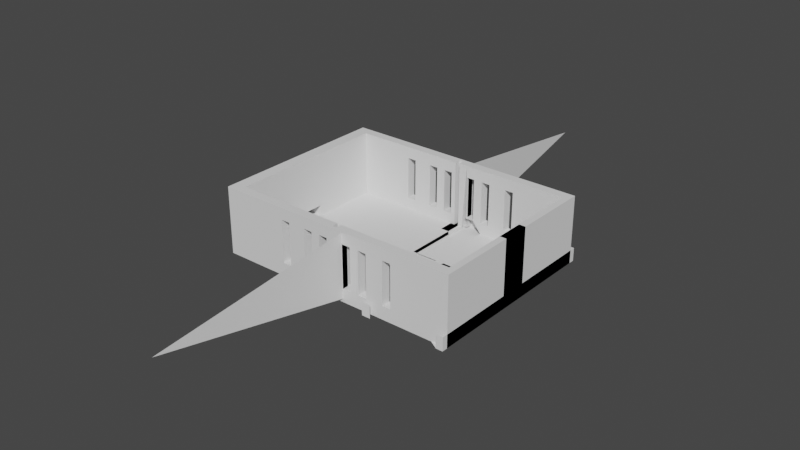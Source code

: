 # Source: base-rail-left.blend  (saved by Blender 2.80.75; exported with 4.5.12 LTS)
import bpy
from mathutils import Matrix  # noqa: F401  (used for matrix-valued properties, if any)

bpy.ops.wm.read_factory_settings(use_empty=True)
scene = bpy.context.scene
scene.name = 'Scene'

# ---- collections
col_collection = bpy.data.collections.new('Collection'); scene.collection.children.link(col_collection)

# ---- world
world_world = bpy.data.worlds.new('World'); scene.world = world_world
world_world.use_nodes = True; world_world.node_tree.nodes.clear()
_N = world_world.node_tree.nodes; _L = world_world.node_tree.links
n0 = _N.new('ShaderNodeOutputWorld'); n0.name = 'World Output'; n0.location = (300, 300)
n1 = _N.new('ShaderNodeBackground'); n1.name = 'Background'; n1.location = (10, 300)
n1.inputs[0].default_value = (0.05088, 0.05088, 0.05088, 1.0)
_L.new(n1.outputs[0], n0.inputs[0])
n0.is_active_output = True
world_world.color = (0.05088, 0.05088, 0.05088)
world_world.use_sun_shadow = False
world_world.sun_shadow_jitter_overblur = 0.0

# ---- meshes
me_base = bpy.data.meshes.new('Base')
me_base.from_pydata([(72.85, -39.28, 36.17), (72.85, -33.21, 36.17), (72.85, -33.21, 42.96), (72.85, -39.28, 42.96), (72.85, -8.351, 36.17), (72.85, 8.016, 36.17), (72.85, 8.016, 42.96), (72.85, -8.351, 42.96), (72.85, -48.05, 36.17), (72.85, -48.05, 42.96), (58.77, -53.52, 36.17), (69.0, -53.52, 36.17), (69.0, -53.52, 42.96), (58.77, -53.52, 42.96), (69.0, -39.28, 36.17), (69.0, -48.05, 36.17), (69.0, -48.05, 42.96), (69.0, -39.28, 42.96), (69.0, 8.016, 36.17), (69.0, 8.016, 42.96), (69.0, -8.351, 36.17), (69.0, -8.351, 42.96), (69.0, -33.21, 36.17), (69.0, -33.21, 42.96), (72.85, -53.52, 36.17), (72.85, -53.52, 42.96), (72.85, 50.27, 3.423), (72.85, 41.24, 3.423), (69.0, 41.24, 3.423), (69.0, 50.27, 3.423), (72.85, -33.21, 3.423), (72.85, -39.28, 3.423), (69.0, -39.28, 3.423), (69.0, -33.21, 3.423), (72.85, -8.351, 3.423), (69.0, -8.351, 3.423), (72.85, 33.8, 3.423), (69.0, 33.8, 3.423), (72.85, 56.48, 3.423), (69.0, 56.48, 3.423), (72.85, -48.05, 3.423), (69.0, -48.05, 3.423), (72.85, -53.52, 3.423), (69.0, -53.52, 3.423), (72.85, 8.016, 3.423), (69.0, 8.016, 3.423), (69.0, 56.48, 4.698), (72.85, 8.016, 4.698), (72.85, -8.351, 4.698), (72.85, -33.21, 4.698), (72.85, 56.48, 4.698), (72.85, 50.27, 4.698), (72.85, -39.28, 4.698), (72.85, -48.05, 4.698), (72.85, 41.24, 4.698), (72.85, 33.8, 4.698), (72.85, -53.52, 4.698), (69.0, -53.52, 4.698), (72.85, 56.48, 11.11), (72.85, 50.27, 11.11), (72.85, -53.52, 11.11), (69.0, -53.52, 11.11), (69.0, 56.48, 11.11), (72.85, -48.05, 11.11), (72.85, 41.24, 11.11), (72.85, 33.8, 11.11), (72.85, 8.016, 11.11), (58.77, -53.52, 4.698), (58.77, -53.52, 11.11), (72.85, -8.351, 11.11), (72.85, -33.21, 11.11), (72.85, -39.28, 11.11), (69.0, -8.351, 4.698), (69.0, -33.21, 4.698), (69.0, -33.21, 11.11), (69.0, -8.351, 11.11), (58.77, 50.27, 4.698), (69.0, 50.27, 4.698), (69.0, 50.27, 11.11), (58.77, 50.27, 11.11), (69.0, 41.24, 4.698), (69.0, -39.28, 4.698), (69.0, -39.28, 11.11), (69.0, 8.016, 4.698), (69.0, 8.016, 11.11), (69.0, 33.8, 4.698), (69.0, -48.05, 4.698), (69.0, -48.05, 11.11), (38.31, 50.27, 4.698), (43.43, 50.27, 4.698), (48.54, 50.27, 4.698), (48.54, 50.27, 11.11), (43.43, 50.27, 11.11), (58.77, -48.05, 4.698), (58.77, -48.05, 11.11), (48.54, -48.05, 4.698), (48.54, -48.05, 11.11), (43.43, -48.05, 4.698), (38.31, -48.05, 4.698), (38.31, -48.05, 11.11), (43.43, -48.05, 11.11), (33.19, -48.05, 4.698), (28.08, -48.05, 4.698), (28.08, -48.05, 11.11), (33.19, -48.05, 11.11), (22.96, -48.05, 4.698), (17.85, -48.05, 4.698), (17.85, -48.05, 11.11), (22.96, -48.05, 11.11), (7.619, -48.05, 11.11), (12.73, -48.05, 11.11), (2.503, -48.05, 4.698), (-2.612, -53.52, 4.698), (2.503, -53.52, 4.698), (7.619, -53.52, 4.698), (7.619, -53.52, 11.11), (12.73, -53.52, 4.698), (17.85, -53.52, 4.698), (17.85, -53.52, 11.11), (12.73, -53.52, 11.11), (22.96, -53.52, 4.698), (28.08, -53.52, 4.698), (28.08, -53.52, 11.11), (22.96, -53.52, 11.11), (33.19, -53.52, 4.698), (38.31, -53.52, 4.698), (38.31, -53.52, 11.11), (33.19, -53.52, 11.11), (43.43, -53.52, 4.698), (48.54, -53.52, 4.698), (48.54, -53.52, 11.11), (43.43, -53.52, 11.11), (28.08, 56.48, 4.698), (28.08, 56.48, 11.11), (33.19, 56.48, 11.11), (22.96, 56.48, 4.698), (22.96, 56.48, 11.11), (58.77, -48.05, 36.17), (58.77, -48.05, 42.96), (48.54, -48.05, 36.17), (48.54, -48.05, 42.96), (43.43, -48.05, 36.17), (38.31, -48.05, 36.17), (38.31, -48.05, 42.96), (43.43, -48.05, 42.96), (33.19, -48.05, 36.17), (28.08, -48.05, 36.17), (28.08, -48.05, 42.96), (33.19, -48.05, 42.96), (22.96, -48.05, 36.17), (17.85, -48.05, 36.17), (17.85, -48.05, 42.96), (22.96, -48.05, 42.96), (12.73, -48.05, 36.17), (7.619, -48.05, 36.17), (7.619, -48.05, 42.96), (12.73, -48.05, 42.96), (48.54, -53.52, 42.96), (38.31, -53.52, 42.96), (43.43, -53.52, 42.96), (28.08, -53.52, 42.96), (33.19, -53.52, 42.96), (17.85, -53.52, 42.96), (22.96, -53.52, 42.96), (7.619, -53.52, 42.96), (12.73, -53.52, 42.96), (58.77, -53.52, 3.423), (48.54, -53.52, 3.423), (38.31, -53.52, 3.423), (43.43, -53.52, 3.423), (28.08, -53.52, 3.423), (33.19, -53.52, 3.423), (17.85, -53.52, 3.423), (22.96, -53.52, 3.423), (7.619, -53.52, 3.423), (12.73, -53.52, 3.423), (2.503, -53.52, 3.423), (28.08, 56.48, 3.423), (22.96, 56.48, 3.423), (58.77, 8.016, 3.423), (58.77, 33.8, 3.423), (48.54, 8.016, 3.423), (48.54, 33.8, 3.423), (43.43, 33.8, 3.423), (43.43, 8.016, 3.423), (38.31, 8.016, 3.423), (38.31, 33.8, 3.423), (33.19, 33.8, 3.423), (33.19, 8.016, 3.423), (28.08, 8.016, 3.423), (28.08, 33.8, 3.423), (22.96, 8.016, 3.423), (58.77, -8.351, 3.423), (48.54, -8.351, 3.423), (43.43, -8.351, 3.423), (38.31, -8.351, 3.423), (33.19, -8.351, 3.423), (28.08, -8.351, 3.423), (22.96, -8.351, 3.423), (17.85, -8.351, 3.423), (12.73, -8.351, 3.423), (7.619, -8.351, 3.423), (2.503, -8.351, 3.423), (58.77, 41.24, 3.423), (58.77, 50.27, 3.423), (48.54, 41.24, 3.423), (48.54, 50.27, 3.423), (43.43, 50.27, 3.423), (43.43, 41.24, 3.423), (38.31, 41.24, 3.423), (38.31, 50.27, 3.423), (33.19, 50.27, 3.423), (33.19, 41.24, 3.423), (28.08, 41.24, 3.423), (58.77, -39.28, 3.423), (58.77, -33.21, 3.423), (48.54, -39.28, 3.423), (48.54, -33.21, 3.423), (43.43, -33.21, 3.423), (43.43, -39.28, 3.423), (38.31, -39.28, 3.423), (38.31, -33.21, 3.423), (33.19, -33.21, 3.423), (33.19, -39.28, 3.423), (28.08, -39.28, 3.423), (28.08, -33.21, 3.423), (22.96, -33.21, 3.423), (22.96, -39.28, 3.423), (17.85, -39.28, 3.423), (17.85, -33.21, 3.423), (12.73, -33.21, 3.423), (12.73, -39.28, 3.423), (7.619, -39.28, 3.423), (7.619, -33.21, 3.423), (2.503, -33.21, 3.423), (2.503, -39.28, 3.423), (58.77, -48.05, 3.423), (48.54, -48.05, 3.423), (43.43, -48.05, 3.423), (38.31, -48.05, 3.423), (33.19, -48.05, 3.423), (28.08, -48.05, 3.423), (22.96, -48.05, 3.423), (17.85, -48.05, 3.423), (12.73, -48.05, 3.423), (7.619, -48.05, 3.423), (2.503, -48.05, 3.423), (58.77, 33.8, 4.698), (58.77, 8.016, 4.698), (48.54, 33.8, 4.698), (48.54, 8.016, 4.698), (43.43, 33.8, 4.698), (38.31, 33.8, 4.698), (38.31, 8.016, 4.698), (43.43, 8.016, 4.698), (28.08, 8.016, 4.698), (33.19, 8.016, 4.698), (22.96, 8.016, 4.698), (58.77, -8.351, 4.698), (48.54, -8.351, 4.698), (38.31, -8.351, 4.698), (43.43, -8.351, 4.698), (28.08, -8.351, 4.698), (33.19, -8.351, 4.698), (17.85, -8.351, 4.698), (22.96, -8.351, 4.698), (7.619, -8.351, 4.698), (12.73, -8.351, 4.698), (2.503, -8.351, 4.698), (58.77, 41.24, 4.698), (48.54, 41.24, 4.698), (38.31, 41.24, 4.698), (43.43, 41.24, 4.698), (58.77, -33.21, 4.698), (58.77, -39.28, 4.698), (48.54, -33.21, 4.698), (48.54, -39.28, 4.698), (43.43, -33.21, 4.698), (38.31, -33.21, 4.698), (38.31, -39.28, 4.698), (43.43, -39.28, 4.698), (33.19, -33.21, 4.698), (28.08, -33.21, 4.698), (28.08, -39.28, 4.698), (33.19, -39.28, 4.698), (22.96, -33.21, 4.698), (17.85, -33.21, 4.698), (17.85, -39.28, 4.698), (22.96, -39.28, 4.698), (12.73, -33.21, 4.698), (7.619, -33.21, 4.698), (2.503, -33.21, 4.698), (-1.453, -164.3, 23.62), (2.503, -39.28, 4.698), (7.619, -53.52, 36.17), (12.73, -53.52, 36.17), (17.85, -53.52, 36.17), (22.96, -53.52, 36.17), (28.08, -53.52, 36.17), (33.19, -53.52, 36.17), (38.31, -53.52, 36.17), (43.43, -53.52, 36.17), (48.54, -53.52, 36.17), (7.619, -50.78, 42.96), (-0.05431, -53.52, 4.698), (-0.05431, -48.05, 4.698), (5.061, -48.05, 4.698), (5.061, -50.78, 4.698), (7.619, -51.7, 4.698), (-2.612, -51.7, 4.698), (2.503, -50.78, 4.698), (7.619, -50.78, 4.698), (5.061, -53.52, 4.698), (5.061, -53.52, 3.423), (5.061, -48.05, 3.423), (-2.612, -49.87, 4.698), (-2.612, -50.78, 4.698), (7.619, -49.87, 4.698), (-0.05431, -50.78, 4.698), (2.503, -49.87, 4.698), (5.061, -49.87, 4.698), (-0.05431, -49.87, 4.698), (-0.05431, -51.7, 4.698), (2.503, -51.7, 4.698), (5.061, -51.7, 4.698), (7.619, -48.05, 4.698), (2.503, -48.05, 4.698), (-2.612, -48.05, 4.698), (-2.612, -53.52, 4.698), (2.503, -53.52, 4.698), (7.619, -53.52, 4.698), (-0.05431, -53.52, 4.698), (-0.05431, -48.05, 4.698), (5.061, -48.05, 4.698), (7.619, -51.7, 4.698), (-2.612, -51.7, 4.698), (5.061, -53.52, 4.698), (-2.612, -49.87, 4.698), (7.619, -49.87, 4.698), (2.503, -49.87, 4.698), (5.061, -49.87, 4.698), (-0.05431, -49.87, 4.698), (-0.05431, -51.7, 4.698), (2.503, -51.7, 4.698), (5.061, -51.7, 4.698), (-2.612, -48.05, 4.698), (-0.05431, -48.05, 4.698), (5.061, -53.52, 4.698), (7.619, -53.52, 4.698), (-2.612, -53.52, 4.698), (-2.612, -51.7, 4.698), (-0.05431, -53.52, 4.698), (2.503, -53.52, 4.698), (2.503, -48.05, 4.698), (5.061, -48.05, 4.698), (7.619, -48.05, 4.698), (-2.612, -49.87, 4.698), (7.619, -49.87, 4.698), (7.619, -51.7, 4.698), (-0.05431, -48.05, 42.96), (5.061, -53.52, 42.96), (7.619, -53.52, 42.96), (2.503, -48.05, 42.96), (5.061, -48.05, 42.96), (7.619, -48.05, 42.96), (7.619, -49.87, 42.96), (2.503, -51.7, 42.96), (-0.05431, -49.87, 42.96), (5.061, -51.7, 42.96), (7.619, -51.7, 42.96), (2.503, -49.87, 42.96), (5.061, -49.87, 42.96), (-0.05431, -51.7, 42.96), (-2.612, -39.28, 4.698), (2.503, -48.05, 4.698), (2.503, -0.1677, 4.698), (2.503, -0.1677, 4.698), (2.503, -0.1677, 4.698), (72.85, 38.95, 36.17), (72.85, 32.87, 36.17), (72.85, 32.87, 42.96), (72.85, 38.95, 42.96), (72.85, 8.016, 36.17), (72.85, -8.351, 36.17), (72.85, -8.351, 42.96), (72.85, 8.016, 42.96), (72.85, 47.72, 36.17), (72.85, 47.72, 42.96), (58.77, 53.18, 36.17), (69.0, 53.18, 36.17), (69.0, 53.18, 42.96), (58.77, 53.18, 42.96), (69.0, 38.95, 36.17), (69.0, 47.72, 36.17), (69.0, 47.72, 42.96), (69.0, 38.95, 42.96), (69.0, -8.351, 36.17), (69.0, -8.351, 42.96), (69.0, 8.016, 36.17), (69.0, 8.016, 42.96), (69.0, 32.87, 36.17), (69.0, 32.87, 42.96), (72.85, 53.18, 36.17), (72.85, 53.18, 42.96), (72.85, -50.6, 3.423), (72.85, -41.58, 3.423), (69.0, -41.58, 3.423), (69.0, -50.6, 3.423), (72.85, 32.87, 3.423), (72.85, 38.95, 3.423), (69.0, 38.95, 3.423), (69.0, 32.87, 3.423), (72.85, 8.016, 3.423), (69.0, 8.016, 3.423), (72.85, -34.13, 3.423), (69.0, -34.13, 3.423), (72.85, -56.82, 3.423), (69.0, -56.82, 3.423), (72.85, 47.72, 3.423), (69.0, 47.72, 3.423), (72.85, 53.18, 3.423), (69.0, 53.18, 3.423), (72.85, -8.351, 3.423), (69.0, -8.351, 3.423), (69.0, -56.82, 4.698), (72.85, -8.351, 4.698), (72.85, 8.016, 4.698), (72.85, 32.87, 4.698), (72.85, -56.82, 4.698), (72.85, -50.6, 4.698), (72.85, 38.95, 4.698), (72.85, 47.72, 4.698), (72.85, -41.58, 4.698), (72.85, -34.13, 4.698), (72.85, 53.18, 4.698), (69.0, 53.18, 4.698), (72.85, -56.82, 11.11), (72.85, -50.6, 11.11), (72.85, 53.18, 11.11), (69.0, 53.18, 11.11), (69.0, -56.82, 11.11), (72.85, 47.72, 11.11), (72.85, -41.58, 11.11), (72.85, -34.13, 11.11), (72.85, -8.351, 11.11), (58.77, 53.18, 4.698), (58.77, 53.18, 11.11), (72.85, 8.016, 11.11), (72.85, 32.87, 11.11), (72.85, 38.95, 11.11), (69.0, 8.016, 4.698), (69.0, 32.87, 4.698), (69.0, 32.87, 11.11), (69.0, 8.016, 11.11), (58.77, -50.6, 4.698), (69.0, -50.6, 4.698), (69.0, -50.6, 11.11), (58.77, -50.6, 11.11), (69.0, -41.58, 4.698), (69.0, 38.95, 4.698), (69.0, 38.95, 11.11), (69.0, -8.351, 4.698), (69.0, -8.351, 11.11), (69.0, -34.13, 4.698), (69.0, 47.72, 4.698), (69.0, 47.72, 11.11), (38.31, -50.6, 4.698), (43.43, -50.6, 4.698), (48.54, -50.6, 4.698), (48.54, -50.6, 11.11), (43.43, -50.6, 11.11), (58.77, 47.72, 4.698), (58.77, 47.72, 11.11), (48.54, 47.72, 4.698), (48.54, 47.72, 11.11), (43.43, 47.72, 4.698), (38.31, 47.72, 4.698), (38.31, 47.72, 11.11), (43.43, 47.72, 11.11), (33.19, 47.72, 4.698), (28.08, 47.72, 4.698), (28.08, 47.72, 11.11), (33.19, 47.72, 11.11), (22.96, 47.72, 4.698), (17.85, 47.72, 4.698), (17.85, 47.72, 11.11), (22.96, 47.72, 11.11), (7.619, 47.72, 11.11), (12.73, 47.72, 11.11), (2.503, 47.72, 4.698), (-2.612, 53.18, 4.698), (2.503, 53.18, 4.698), (7.619, 53.18, 4.698), (7.619, 53.18, 11.11), (12.73, 53.18, 4.698), (17.85, 53.18, 4.698), (17.85, 53.18, 11.11), (12.73, 53.18, 11.11), (22.96, 53.18, 4.698), (28.08, 53.18, 4.698), (28.08, 53.18, 11.11), (22.96, 53.18, 11.11), (33.19, 53.18, 4.698), (38.31, 53.18, 4.698), (38.31, 53.18, 11.11), (33.19, 53.18, 11.11), (43.43, 53.18, 4.698), (48.54, 53.18, 4.698), (48.54, 53.18, 11.11), (43.43, 53.18, 11.11), (28.08, -56.82, 4.698), (28.08, -56.82, 11.11), (33.19, -56.82, 11.11), (22.96, -56.82, 4.698), (22.96, -56.82, 11.11), (58.77, 47.72, 36.17), (58.77, 47.72, 42.96), (48.54, 47.72, 36.17), (48.54, 47.72, 42.96), (43.43, 47.72, 36.17), (38.31, 47.72, 36.17), (38.31, 47.72, 42.96), (43.43, 47.72, 42.96), (33.19, 47.72, 36.17), (28.08, 47.72, 36.17), (28.08, 47.72, 42.96), (33.19, 47.72, 42.96), (22.96, 47.72, 36.17), (17.85, 47.72, 36.17), (17.85, 47.72, 42.96), (22.96, 47.72, 42.96), (12.73, 47.72, 36.17), (7.619, 47.72, 36.17), (7.619, 47.72, 42.96), (12.73, 47.72, 42.96), (48.54, 53.18, 42.96), (38.31, 53.18, 42.96), (43.43, 53.18, 42.96), (28.08, 53.18, 42.96), (33.19, 53.18, 42.96), (17.85, 53.18, 42.96), (22.96, 53.18, 42.96), (7.619, 53.18, 42.96), (12.73, 53.18, 42.96), (58.77, 53.18, 3.423), (48.54, 53.18, 3.423), (38.31, 53.18, 3.423), (43.43, 53.18, 3.423), (28.08, 53.18, 3.423), (33.19, 53.18, 3.423), (17.85, 53.18, 3.423), (22.96, 53.18, 3.423), (7.619, 53.18, 3.423), (12.73, 53.18, 3.423), (2.503, 53.18, 3.423), (28.08, -56.82, 3.423), (22.96, -56.82, 3.423), (58.77, -8.351, 3.423), (58.77, -34.13, 3.423), (48.54, -8.351, 3.423), (48.54, -34.13, 3.423), (43.43, -34.13, 3.423), (43.43, -8.351, 3.423), (38.31, -8.351, 3.423), (38.31, -34.13, 3.423), (33.19, -34.13, 3.423), (33.19, -8.351, 3.423), (28.08, -8.351, 3.423), (28.08, -34.13, 3.423), (22.96, -8.351, 3.423), (58.77, 8.016, 3.423), (48.54, 8.016, 3.423), (43.43, 8.016, 3.423), (38.31, 8.016, 3.423), (33.19, 8.016, 3.423), (28.08, 8.016, 3.423), (22.96, 8.016, 3.423), (17.85, 8.016, 3.423), (12.73, 8.016, 3.423), (7.619, 8.016, 3.423), (2.503, 8.016, 3.423), (58.77, -41.58, 3.423), (58.77, -50.6, 3.423), (48.54, -41.58, 3.423), (48.54, -50.6, 3.423), (43.43, -50.6, 3.423), (43.43, -41.58, 3.423), (38.31, -41.58, 3.423), (38.31, -50.6, 3.423), (33.19, -50.6, 3.423), (33.19, -41.58, 3.423), (28.08, -41.58, 3.423), (58.77, 38.95, 3.423), (58.77, 32.87, 3.423), (48.54, 38.95, 3.423), (48.54, 32.87, 3.423), (43.43, 32.87, 3.423), (43.43, 38.95, 3.423), (38.31, 38.95, 3.423), (38.31, 32.87, 3.423), (33.19, 32.87, 3.423), (33.19, 38.95, 3.423), (28.08, 38.95, 3.423), (28.08, 32.87, 3.423), (22.96, 32.87, 3.423), (22.96, 38.95, 3.423), (17.85, 38.95, 3.423), (17.85, 32.87, 3.423), (12.73, 32.87, 3.423), (12.73, 38.95, 3.423), (7.619, 38.95, 3.423), (7.619, 32.87, 3.423), (2.503, 32.87, 3.423), (2.503, 38.95, 3.423), (58.77, 47.72, 3.423), (48.54, 47.72, 3.423), (43.43, 47.72, 3.423), (38.31, 47.72, 3.423), (33.19, 47.72, 3.423), (28.08, 47.72, 3.423), (22.96, 47.72, 3.423), (17.85, 47.72, 3.423), (12.73, 47.72, 3.423), (7.619, 47.72, 3.423), (2.503, 47.72, 3.423), (58.77, -34.13, 4.698), (58.77, -8.351, 4.698), (48.54, -34.13, 4.698), (48.54, -8.351, 4.698), (43.43, -34.13, 4.698), (38.31, -34.13, 4.698), (38.31, -8.351, 4.698), (43.43, -8.351, 4.698), (28.08, -8.351, 4.698), (33.19, -8.351, 4.698), (22.96, -8.351, 4.698), (58.77, 8.016, 4.698), (48.54, 8.016, 4.698), (38.31, 8.016, 4.698), (43.43, 8.016, 4.698), (28.08, 8.016, 4.698), (33.19, 8.016, 4.698), (17.85, 8.016, 4.698), (22.96, 8.016, 4.698), (7.619, 8.016, 4.698), (12.73, 8.016, 4.698), (2.503, 8.016, 4.698), (58.77, -41.58, 4.698), (48.54, -41.58, 4.698), (38.31, -41.58, 4.698), (43.43, -41.58, 4.698), (58.77, 32.87, 4.698), (58.77, 38.95, 4.698), (48.54, 32.87, 4.698), (48.54, 38.95, 4.698), (43.43, 32.87, 4.698), (38.31, 32.87, 4.698), (38.31, 38.95, 4.698), (43.43, 38.95, 4.698), (33.19, 32.87, 4.698), (28.08, 32.87, 4.698), (28.08, 38.95, 4.698), (33.19, 38.95, 4.698), (22.96, 32.87, 4.698), (17.85, 32.87, 4.698), (17.85, 38.95, 4.698), (22.96, 38.95, 4.698), (12.73, 32.87, 4.698), (7.619, 32.87, 4.698), (2.503, 32.87, 4.698), (-1.453, 164.0, 23.62), (2.503, 38.95, 4.698), (7.619, 53.18, 36.17), (12.73, 53.18, 36.17), (17.85, 53.18, 36.17), (22.96, 53.18, 36.17), (28.08, 53.18, 36.17), (33.19, 53.18, 36.17), (38.31, 53.18, 36.17), (43.43, 53.18, 36.17), (48.54, 53.18, 36.17), (7.619, 50.45, 42.96), (-0.05431, 53.18, 4.698), (-0.05431, 47.72, 4.698), (5.061, 47.72, 4.698), (5.061, 50.45, 4.698), (7.619, 51.36, 4.698), (-2.612, 51.36, 4.698), (2.503, 50.45, 4.698), (7.619, 50.45, 4.698), (5.061, 53.18, 4.698), (5.061, 53.18, 3.423), (5.061, 47.72, 3.423), (-2.612, 49.54, 4.698), (-2.612, 50.45, 4.698), (7.619, 49.54, 4.698), (-0.05431, 50.45, 4.698), (2.503, 49.54, 4.698), (5.061, 49.54, 4.698), (-0.05431, 49.54, 4.698), (-0.05431, 51.36, 4.698), (2.503, 51.36, 4.698), (5.061, 51.36, 4.698), (7.619, 47.72, 4.698), (2.503, 47.72, 4.698), (-2.612, 47.72, 4.698), (-2.612, 53.18, 4.698), (2.503, 53.18, 4.698), (7.619, 53.18, 4.698), (-0.05431, 53.18, 4.698), (-0.05431, 47.72, 4.698), (5.061, 47.72, 4.698), (7.619, 51.36, 4.698), (-2.612, 51.36, 4.698), (5.061, 53.18, 4.698), (-2.612, 49.54, 4.698), (7.619, 49.54, 4.698), (2.503, 49.54, 4.698), (5.061, 49.54, 4.698), (-0.05431, 49.54, 4.698), (-0.05431, 51.36, 4.698), (2.503, 51.36, 4.698), (5.061, 51.36, 4.698), (-2.612, 47.72, 4.698), (-0.05431, 47.72, 4.698), (5.061, 53.18, 4.698), (7.619, 53.18, 4.698), (-2.612, 53.18, 4.698), (-2.612, 51.36, 4.698), (-0.05431, 53.18, 4.698), (2.503, 53.18, 4.698), (2.503, 47.72, 4.698), (5.061, 47.72, 4.698), (7.619, 47.72, 4.698), (-2.612, 49.54, 4.698), (7.619, 49.54, 4.698), (7.619, 51.36, 4.698), (-0.05431, 47.72, 42.96), (5.061, 53.18, 42.96), (7.619, 53.18, 42.96), (2.503, 47.72, 42.96), (5.061, 47.72, 42.96), (7.619, 47.72, 42.96), (7.619, 49.54, 42.96), (2.503, 51.36, 42.96), (-0.05431, 49.54, 42.96), (5.061, 51.36, 42.96), (7.619, 51.36, 42.96), (2.503, 49.54, 42.96), (5.061, 49.54, 42.96), (-0.05431, 51.36, 42.96), (-2.612, 38.95, 4.698), (2.503, 47.72, 4.698), (2.503, -0.1677, 4.698), (2.503, -0.1677, 4.698), (2.503, -0.1677, 4.698), (58.77, -53.52, 11.11)], [(133, 134), (375, 268), (111, 293), (319, 310), (311, 316), (317, 315), (308, 311), (315, 316), (112, 114), (311, 317), (320, 307), (322, 318), (318, 321), (310, 323), (307, 324), (315, 309), (333, 340), (331, 342), (338, 340), (346, 359), (359, 362), (367, 359), (367, 370), (370, 366), (366, 372), (372, 367), (375, 376), (511, 512), (753, 646), (489, 671), (697, 688), (689, 694), (695, 693), (686, 689), (693, 694), (490, 492), (689, 695), (698, 685), (700, 696), (696, 699), (688, 701), (685, 702), (693, 687), (711, 718), (709, 720), (716, 718), (724, 737), (737, 740), (745, 737), (745, 748), (748, 744), (744, 750), (750, 745), (753, 754), (202, 580)], [(0, 1, 2), (2, 3, 0), (4, 5, 6), (6, 7, 4), (8, 0, 3), (3, 9, 8), (1, 4, 7), (7, 2, 1), (10, 11, 12), (12, 13, 10), (14, 15, 16), (16, 17, 14), (18, 20, 21), (21, 19, 18), (22, 14, 17), (17, 23, 22), (24, 8, 9), (9, 25, 24), (26, 27, 28), (28, 29, 26), (30, 31, 32), (32, 33, 30), (34, 30, 33), (33, 35, 34), (27, 36, 37), (37, 28, 27), (38, 26, 29), (29, 39, 38), (31, 40, 41), (41, 32, 31), (40, 42, 43), (43, 41, 40), (44, 34, 35), (35, 45, 44), (36, 44, 45), (45, 37, 36), (47, 48, 34), (34, 44, 47), (48, 49, 30), (30, 34, 48), (50, 51, 26), (26, 38, 50), (52, 53, 40), (40, 31, 52), (49, 52, 31), (31, 30, 49), (51, 54, 27), (27, 26, 51), (55, 47, 44), (44, 36, 55), (53, 56, 42), (42, 40, 53), (54, 55, 36), (36, 27, 54), (46, 50, 38), (38, 39, 46), (56, 57, 43), (43, 42, 56), (2, 23, 17), (17, 3, 2), (7, 21, 23), (23, 2, 7), (3, 17, 16), (16, 9, 3), (9, 16, 12), (12, 25, 9), (6, 19, 21), (21, 7, 6), (20, 22, 23), (23, 21, 20), (11, 24, 25), (25, 12, 11), (51, 50, 58), (58, 59, 51), (57, 56, 60), (60, 61, 57), (50, 46, 62), (62, 58, 50), (56, 53, 63), (63, 60, 56), (55, 54, 64), (64, 65, 55), (54, 51, 59), (59, 64, 54), (47, 55, 65), (65, 66, 47), (67, 57, 61), (61, 68, 67), (49, 48, 69), (69, 70, 49), (53, 52, 71), (71, 63, 53), (48, 47, 66), (66, 69, 48), (52, 49, 70), (70, 71, 52), (72, 73, 74), (74, 75, 72), (76, 77, 78), (78, 79, 76), (73, 81, 82), (82, 74, 73), (83, 72, 75), (75, 84, 83), (85, 83, 84), (81, 86, 87), (87, 82, 81), (89, 90, 91), (91, 92, 89), (90, 76, 79), (79, 91, 90), (86, 93, 94), (94, 87, 86), (93, 95, 96), (96, 94, 93), (97, 98, 99), (99, 100, 97), (101, 102, 103), (103, 104, 101), (105, 106, 107), (107, 108, 105), (116, 117, 118), (118, 119, 116), (120, 121, 122), (122, 123, 120), (124, 125, 126), (126, 127, 124), (128, 129, 130), (130, 131, 128), (129, 67, 756), (756, 130, 129), (15, 137, 138), (138, 16, 15), (137, 139, 140), (140, 138, 137), (141, 142, 143), (143, 144, 141), (145, 146, 147), (147, 148, 145), (149, 150, 151), (151, 152, 149), (153, 154, 155), (155, 156, 153), (16, 138, 13), (13, 12, 16), (138, 140, 157), (157, 13, 138), (144, 143, 158), (158, 159, 144), (148, 147, 160), (160, 161, 148), (152, 151, 162), (162, 163, 152), (156, 155, 303, 164), (164, 165, 156), (57, 67, 166), (166, 43, 57), (67, 129, 167), (167, 166, 67), (128, 125, 168), (168, 169, 128), (124, 121, 170), (170, 171, 124), (120, 117, 172), (172, 173, 120), (116, 114, 174), (174, 175, 116), (135, 132, 177), (177, 178, 135), (37, 45, 179), (179, 180, 37), (180, 179, 181), (181, 182, 180), (183, 184, 185), (185, 186, 183), (187, 188, 189), (189, 190, 187), (45, 35, 192), (192, 179, 45), (179, 192, 193), (193, 181, 179), (184, 194, 195), (195, 185, 184), (188, 196, 197), (197, 189, 188), (191, 198, 199), (29, 28, 203), (203, 204, 29), (204, 203, 205), (205, 206, 204), (207, 208, 209), (209, 210, 207), (211, 212, 213), (33, 32, 214), (214, 215, 33), (215, 214, 216), (216, 217, 215), (218, 219, 220), (220, 221, 218), (222, 223, 224), (224, 225, 222), (226, 227, 228), (228, 229, 226), (230, 231, 232), (232, 233, 230), (35, 33, 215), (215, 192, 35), (192, 215, 217), (217, 193, 192), (194, 218, 221), (221, 195, 194), (196, 222, 225), (225, 197, 196), (198, 226, 229), (229, 199, 198), (200, 230, 233), (233, 201, 200), (28, 37, 180), (180, 203, 28), (203, 180, 182), (182, 205, 203), (208, 183, 186), (186, 209, 208), (212, 187, 190), (190, 213, 212), (39, 29, 204), (32, 41, 236), (236, 214, 32), (214, 236, 237), (237, 216, 214), (219, 238, 239), (239, 220, 219), (223, 240, 241), (241, 224, 223), (227, 242, 243), (243, 228, 227), (231, 244, 245), (245, 232, 231), (41, 43, 166), (166, 236, 41), (236, 166, 167), (167, 237, 236), (238, 169, 168), (168, 239, 238), (240, 171, 170), (170, 241, 240), (242, 173, 172), (172, 243, 242), (244, 175, 174), (174, 245, 244), (314, 313, 176, 246), (85, 247, 248), (248, 83, 85), (247, 249, 250), (250, 248, 247), (251, 252, 253), (253, 254, 251), (83, 248, 258), (258, 72, 83), (248, 250, 259), (259, 258, 248), (254, 253, 260), (260, 261, 254), (256, 255, 262), (262, 263, 256), (264, 265, 257), (77, 76, 269), (269, 80, 77), (76, 90, 270), (270, 269, 76), (89, 88, 271), (271, 272, 89), (73, 273, 274), (274, 81, 73), (273, 275, 276), (276, 274, 273), (277, 278, 279), (279, 280, 277), (281, 282, 283), (283, 284, 281), (285, 286, 287), (287, 288, 285), (72, 258, 273), (273, 73, 72), (258, 259, 275), (275, 273, 258), (261, 260, 278), (278, 277, 261), (263, 262, 282), (282, 281, 263), (265, 264, 286), (286, 285, 265), (267, 266, 290), (290, 289, 267), (295, 296, 162), (162, 165, 295), (297, 298, 160), (160, 163, 297), (299, 300, 158), (158, 161, 299), (301, 302, 157), (157, 159, 301), (302, 10, 13), (13, 157, 302), (80, 269, 247), (247, 85, 80), (269, 270, 249), (249, 247, 269), (272, 271, 252), (252, 251, 272), (81, 274, 93), (93, 86, 81), (274, 276, 95), (95, 93, 274), (280, 279, 98), (98, 97, 280), (284, 283, 102), (102, 101, 284), (288, 287, 106), (106, 105, 288), (130, 68, 10), (10, 302, 130), (131, 130, 302), (302, 301, 131), (123, 122, 298), (298, 297, 123), (119, 118, 296), (296, 295, 119), (61, 60, 24), (24, 11, 61), (60, 63, 8), (8, 24, 60), (68, 61, 11), (11, 10, 68), (70, 69, 4), (4, 1, 70), (63, 71, 0), (0, 8, 63), (69, 66, 5), (5, 4, 69), (71, 70, 1), (1, 0, 71), (104, 103, 146), (146, 145, 104), (100, 99, 142), (142, 141, 100), (94, 96, 139), (139, 137, 94), (87, 94, 137), (137, 15, 87), (75, 74, 22), (22, 20, 75), (74, 82, 14), (14, 22, 74), (84, 75, 20), (20, 18, 84), (82, 87, 15), (15, 14, 82), (266, 268, 291), (291, 290, 266), (290, 291, 293), (232, 245, 314, 246), (246, 235, 232), (201, 233, 234), (234, 202, 201), (233, 232, 235), (235, 234, 233), (107, 110, 153), (153, 150, 107), (294, 295, 165), (165, 164, 294), (264, 267, 289), (289, 286, 264), (243, 172, 175), (175, 244, 243), (228, 243, 244), (244, 231, 228), (199, 229, 230), (230, 200, 199), (229, 228, 231), (231, 230, 229), (117, 116, 175), (175, 172, 117), (151, 156, 165), (165, 162, 151), (150, 153, 156), (156, 151, 150), (114, 116, 119), (119, 115, 114), (110, 107, 106), (103, 108, 149), (149, 146, 103), (283, 288, 105), (105, 102, 283), (296, 297, 163), (163, 162, 296), (262, 265, 285), (285, 282, 262), (282, 285, 288), (288, 283, 282), (255, 257, 265), (265, 262, 255), (241, 170, 173), (173, 242, 241), (224, 241, 242), (242, 227, 224), (197, 225, 226), (226, 198, 197), (225, 224, 227), (227, 226, 225), (189, 197, 198), (198, 191, 189), (190, 189, 191), (121, 120, 173), (173, 170, 121), (147, 152, 163), (163, 160, 147), (146, 149, 152), (152, 147, 146), (132, 135, 136), (136, 133, 132), (117, 120, 123), (123, 118, 117), (102, 105, 108), (108, 103, 102), (122, 127, 299), (299, 298, 122), (279, 284, 101), (101, 98, 279), (298, 299, 161), (161, 160, 298), (260, 263, 281), (281, 278, 260), (278, 281, 284), (284, 279, 278), (253, 256, 263), (263, 260, 253), (256, 253, 252), (239, 168, 171), (171, 240, 239), (220, 239, 240), (240, 223, 220), (209, 186, 187), (187, 212, 209), (195, 221, 222), (222, 196, 195), (221, 220, 223), (223, 222, 221), (210, 209, 212), (212, 211, 210), (185, 195, 196), (196, 188, 185), (186, 185, 188), (188, 187, 186), (125, 124, 171), (171, 168, 125), (143, 148, 161), (161, 158, 143), (142, 145, 148), (148, 143, 142), (121, 124, 127), (127, 122, 121), (98, 101, 104), (104, 99, 98), (96, 100, 141), (141, 139, 96), (126, 131, 301), (301, 300, 126), (276, 280, 97), (97, 95, 276), (270, 272, 251), (251, 249, 270), (300, 301, 159), (159, 158, 300), (259, 261, 277), (277, 275, 259), (275, 277, 280), (280, 276, 275), (90, 89, 272), (272, 270, 90), (250, 254, 261), (261, 259, 250), (249, 251, 254), (254, 250, 249), (237, 167, 169), (169, 238, 237), (216, 237, 238), (238, 219, 216), (205, 182, 183), (183, 208, 205), (193, 217, 218), (218, 194, 193), (217, 216, 219), (219, 218, 217), (206, 205, 208), (208, 207, 206), (181, 193, 194), (194, 184, 181), (182, 181, 184), (184, 183, 182), (129, 128, 169), (169, 167, 129), (140, 144, 159), (159, 157, 140), (139, 141, 144), (144, 140, 139), (125, 128, 131), (131, 126, 125), (95, 97, 100), (100, 96, 95), (88, 89, 92), (104, 127, 126), (126, 99, 104), (145, 299, 127), (127, 104, 145), (145, 142, 300), (300, 299, 145), (300, 142, 99), (99, 126, 300), (149, 108, 123), (123, 297, 149), (297, 296, 150), (150, 149, 297), (296, 118, 107), (107, 150, 296), (123, 108, 107), (107, 118, 123), (119, 110, 109), (109, 115, 119), (294, 115, 109), (109, 154, 294), (295, 294, 154), (154, 153, 295), (153, 110, 119), (119, 295, 153), (313, 174, 114, 312), (245, 174, 313, 314), (323, 113, 312, 324, 320, 319), (309, 112, 304, 322), (321, 322, 323, 319), (111, 305, 321, 319), (306, 111, 319, 320), (312, 114, 308, 317, 320, 324), (343, 339, 340, 344, 336, 329), (341, 339, 343, 342), (326, 339, 341, 332), (332, 341, 342, 335, 337, 327), (357, 292, 364, 365), (347, 348, 361, 360), (292, 354, 363, 364), (348, 358, 369, 361), (331, 329, 352, 351), (329, 336, 347, 352), (334, 338, 357, 358), (333, 326, 353, 354), (337, 335, 350, 356), (326, 332, 346, 353), (330, 334, 358, 348), (325, 333, 354, 355), (332, 327, 345, 346), (327, 337, 356, 345), (336, 330, 348, 347), (338, 325, 355, 357), (335, 328, 349, 350), (363, 371, 365, 364), (363, 362, 370, 371), (360, 361, 369, 365, 371, 368), (358, 357, 365, 369), (354, 353, 362, 363), (374, 293, 373, 345), (309, 308, 316), (378, 379, 380), (380, 381, 378), (382, 383, 384), (384, 385, 382), (386, 378, 381), (381, 387, 386), (379, 382, 385), (385, 380, 379), (388, 389, 390), (390, 391, 388), (392, 393, 394), (394, 395, 392), (396, 398, 399), (399, 397, 396), (400, 392, 395), (395, 401, 400), (402, 386, 387), (387, 403, 402), (404, 405, 406), (406, 407, 404), (408, 409, 410), (410, 411, 408), (412, 408, 411), (411, 413, 412), (405, 414, 415), (415, 406, 405), (416, 404, 407), (407, 417, 416), (409, 418, 419), (419, 410, 409), (418, 420, 421), (421, 419, 418), (422, 412, 413), (413, 423, 422), (414, 422, 423), (423, 415, 414), (425, 426, 412), (412, 422, 425), (426, 427, 408), (408, 412, 426), (428, 429, 404), (404, 416, 428), (430, 431, 418), (418, 409, 430), (427, 430, 409), (409, 408, 427), (429, 432, 405), (405, 404, 429), (433, 425, 422), (422, 414, 433), (431, 434, 420), (420, 418, 431), (432, 433, 414), (414, 405, 432), (424, 428, 416), (416, 417, 424), (434, 435, 421), (421, 420, 434), (380, 401, 395), (395, 381, 380), (385, 399, 401), (401, 380, 385), (381, 395, 394), (394, 387, 381), (387, 394, 390), (390, 403, 387), (384, 397, 399), (399, 385, 384), (398, 400, 401), (401, 399, 398), (389, 402, 403), (403, 390, 389), (429, 428, 436), (436, 437, 429), (435, 434, 438), (438, 439, 435), (428, 424, 440), (440, 436, 428), (434, 431, 441), (441, 438, 434), (433, 432, 442), (442, 443, 433), (432, 429, 437), (437, 442, 432), (425, 433, 443), (443, 444, 425), (445, 435, 439), (439, 446, 445), (427, 426, 447), (447, 448, 427), (431, 430, 449), (449, 441, 431), (426, 425, 444), (444, 447, 426), (430, 427, 448), (448, 449, 430), (450, 451, 452), (452, 453, 450), (454, 455, 456), (456, 457, 454), (451, 459, 460), (460, 452, 451), (461, 450, 453), (453, 462, 461), (463, 461, 462), (459, 464, 465), (465, 460, 459), (467, 468, 469), (469, 470, 467), (468, 454, 457), (457, 469, 468), (464, 471, 472), (472, 465, 464), (471, 473, 474), (474, 472, 471), (475, 476, 477), (477, 478, 475), (479, 480, 481), (481, 482, 479), (483, 484, 485), (485, 486, 483), (494, 495, 496), (496, 497, 494), (498, 499, 500), (500, 501, 498), (502, 503, 504), (504, 505, 502), (506, 507, 508), (508, 509, 506), (507, 445, 446), (446, 508, 507), (393, 515, 516), (516, 394, 393), (515, 517, 518), (518, 516, 515), (519, 520, 521), (521, 522, 519), (523, 524, 525), (525, 526, 523), (527, 528, 529), (529, 530, 527), (531, 532, 533), (533, 534, 531), (394, 516, 391), (391, 390, 394), (516, 518, 535), (535, 391, 516), (522, 521, 536), (536, 537, 522), (526, 525, 538), (538, 539, 526), (530, 529, 540), (540, 541, 530), (534, 533, 681, 542), (542, 543, 534), (435, 445, 544), (544, 421, 435), (445, 507, 545), (545, 544, 445), (506, 503, 546), (546, 547, 506), (502, 499, 548), (548, 549, 502), (498, 495, 550), (550, 551, 498), (494, 492, 552), (552, 553, 494), (513, 510, 555), (555, 556, 513), (415, 423, 557), (557, 558, 415), (558, 557, 559), (559, 560, 558), (561, 562, 563), (563, 564, 561), (565, 566, 567), (567, 568, 565), (423, 413, 570), (570, 557, 423), (557, 570, 571), (571, 559, 557), (562, 572, 573), (573, 563, 562), (566, 574, 575), (575, 567, 566), (569, 576, 577), (407, 406, 581), (581, 582, 407), (582, 581, 583), (583, 584, 582), (585, 586, 587), (587, 588, 585), (589, 590, 591), (411, 410, 592), (592, 593, 411), (593, 592, 594), (594, 595, 593), (596, 597, 598), (598, 599, 596), (600, 601, 602), (602, 603, 600), (604, 605, 606), (606, 607, 604), (608, 609, 610), (610, 611, 608), (413, 411, 593), (593, 570, 413), (570, 593, 595), (595, 571, 570), (572, 596, 599), (599, 573, 572), (574, 600, 603), (603, 575, 574), (576, 604, 607), (607, 577, 576), (578, 608, 611), (611, 579, 578), (406, 415, 558), (558, 581, 406), (581, 558, 560), (560, 583, 581), (586, 561, 564), (564, 587, 586), (590, 565, 568), (568, 591, 590), (417, 407, 582), (410, 419, 614), (614, 592, 410), (592, 614, 615), (615, 594, 592), (597, 616, 617), (617, 598, 597), (601, 618, 619), (619, 602, 601), (605, 620, 621), (621, 606, 605), (609, 622, 623), (623, 610, 609), (419, 421, 544), (544, 614, 419), (614, 544, 545), (545, 615, 614), (616, 547, 546), (546, 617, 616), (618, 549, 548), (548, 619, 618), (620, 551, 550), (550, 621, 620), (622, 553, 552), (552, 623, 622), (692, 691, 554, 624), (463, 625, 626), (626, 461, 463), (625, 627, 628), (628, 626, 625), (629, 630, 631), (631, 632, 629), (461, 626, 636), (636, 450, 461), (626, 628, 637), (637, 636, 626), (632, 631, 638), (638, 639, 632), (634, 633, 640), (640, 641, 634), (642, 643, 635), (455, 454, 647), (647, 458, 455), (454, 468, 648), (648, 647, 454), (467, 466, 649), (649, 650, 467), (451, 651, 652), (652, 459, 451), (651, 653, 654), (654, 652, 651), (655, 656, 657), (657, 658, 655), (659, 660, 661), (661, 662, 659), (663, 664, 665), (665, 666, 663), (450, 636, 651), (651, 451, 450), (636, 637, 653), (653, 651, 636), (639, 638, 656), (656, 655, 639), (641, 640, 660), (660, 659, 641), (643, 642, 664), (664, 663, 643), (645, 644, 668), (668, 667, 645), (673, 674, 540), (540, 543, 673), (675, 676, 538), (538, 541, 675), (677, 678, 536), (536, 539, 677), (679, 680, 535), (535, 537, 679), (680, 388, 391), (391, 535, 680), (458, 647, 625), (625, 463, 458), (647, 648, 627), (627, 625, 647), (650, 649, 630), (630, 629, 650), (459, 652, 471), (471, 464, 459), (652, 654, 473), (473, 471, 652), (658, 657, 476), (476, 475, 658), (662, 661, 480), (480, 479, 662), (666, 665, 484), (484, 483, 666), (508, 446, 388), (388, 680, 508), (509, 508, 680), (680, 679, 509), (501, 500, 676), (676, 675, 501), (497, 496, 674), (674, 673, 497), (439, 438, 402), (402, 389, 439), (438, 441, 386), (386, 402, 438), (446, 439, 389), (389, 388, 446), (448, 447, 382), (382, 379, 448), (441, 449, 378), (378, 386, 441), (447, 444, 383), (383, 382, 447), (449, 448, 379), (379, 378, 449), (482, 481, 524), (524, 523, 482), (478, 477, 520), (520, 519, 478), (472, 474, 517), (517, 515, 472), (465, 472, 515), (515, 393, 465), (453, 452, 400), (400, 398, 453), (452, 460, 392), (392, 400, 452), (462, 453, 398), (398, 396, 462), (460, 465, 393), (393, 392, 460), (644, 646, 669), (669, 668, 644), (668, 669, 671), (610, 623, 692, 624), (624, 613, 610), (579, 611, 612), (612, 580, 579), (611, 610, 613), (613, 612, 611), (485, 488, 531), (531, 528, 485), (672, 673, 543), (543, 542, 672), (642, 645, 667), (667, 664, 642), (621, 550, 553), (553, 622, 621), (606, 621, 622), (622, 609, 606), (577, 607, 608), (608, 578, 577), (607, 606, 609), (609, 608, 607), (495, 494, 553), (553, 550, 495), (529, 534, 543), (543, 540, 529), (528, 531, 534), (534, 529, 528), (492, 494, 497), (497, 493, 492), (488, 485, 484), (481, 486, 527), (527, 524, 481), (661, 666, 483), (483, 480, 661), (674, 675, 541), (541, 540, 674), (640, 643, 663), (663, 660, 640), (660, 663, 666), (666, 661, 660), (633, 635, 643), (643, 640, 633), (619, 548, 551), (551, 620, 619), (602, 619, 620), (620, 605, 602), (575, 603, 604), (604, 576, 575), (603, 602, 605), (605, 604, 603), (567, 575, 576), (576, 569, 567), (568, 567, 569), (499, 498, 551), (551, 548, 499), (525, 530, 541), (541, 538, 525), (524, 527, 530), (530, 525, 524), (510, 513, 514), (514, 511, 510), (495, 498, 501), (501, 496, 495), (480, 483, 486), (486, 481, 480), (500, 505, 677), (677, 676, 500), (657, 662, 479), (479, 476, 657), (676, 677, 539), (539, 538, 676), (638, 641, 659), (659, 656, 638), (656, 659, 662), (662, 657, 656), (631, 634, 641), (641, 638, 631), (634, 631, 630), (617, 546, 549), (549, 618, 617), (598, 617, 618), (618, 601, 598), (587, 564, 565), (565, 590, 587), (573, 599, 600), (600, 574, 573), (599, 598, 601), (601, 600, 599), (588, 587, 590), (590, 589, 588), (563, 573, 574), (574, 566, 563), (564, 563, 566), (566, 565, 564), (503, 502, 549), (549, 546, 503), (521, 526, 539), (539, 536, 521), (520, 523, 526), (526, 521, 520), (499, 502, 505), (505, 500, 499), (476, 479, 482), (482, 477, 476), (474, 478, 519), (519, 517, 474), (504, 509, 679), (679, 678, 504), (654, 658, 475), (475, 473, 654), (648, 650, 629), (629, 627, 648), (678, 679, 537), (537, 536, 678), (637, 639, 655), (655, 653, 637), (653, 655, 658), (658, 654, 653), (468, 467, 650), (650, 648, 468), (628, 632, 639), (639, 637, 628), (627, 629, 632), (632, 628, 627), (615, 545, 547), (547, 616, 615), (594, 615, 616), (616, 597, 594), (583, 560, 561), (561, 586, 583), (571, 595, 596), (596, 572, 571), (595, 594, 597), (597, 596, 595), (584, 583, 586), (586, 585, 584), (559, 571, 572), (572, 562, 559), (560, 559, 562), (562, 561, 560), (507, 506, 547), (547, 545, 507), (518, 522, 537), (537, 535, 518), (517, 519, 522), (522, 518, 517), (503, 506, 509), (509, 504, 503), (473, 475, 478), (478, 474, 473), (466, 467, 470), (482, 505, 504), (504, 477, 482), (523, 677, 505), (505, 482, 523), (523, 520, 678), (678, 677, 523), (678, 520, 477), (477, 504, 678), (527, 486, 501), (501, 675, 527), (675, 674, 528), (528, 527, 675), (674, 496, 485), (485, 528, 674), (501, 486, 485), (485, 496, 501), (497, 488, 487), (487, 493, 497), (672, 493, 487), (487, 532, 672), (673, 672, 532), (532, 531, 673), (531, 488, 497), (497, 673, 531), (691, 552, 492, 690), (623, 552, 691, 692), (701, 491, 690, 702, 698, 697), (687, 490, 682, 700), (699, 700, 701, 697), (489, 683, 699, 697), (684, 489, 697, 698), (690, 492, 686, 695, 698, 702), (721, 717, 718, 722, 714, 707), (719, 717, 721, 720), (704, 717, 719, 710), (710, 719, 720, 713, 715, 705), (735, 670, 742, 743), (725, 726, 739, 738), (670, 732, 741, 742), (726, 736, 747, 739), (709, 707, 730, 729), (707, 714, 725, 730), (712, 716, 735, 736), (711, 704, 731, 732), (715, 713, 728, 734), (704, 710, 724, 731), (708, 712, 736, 726), (703, 711, 732, 733), (710, 705, 723, 724), (705, 715, 734, 723), (714, 708, 726, 725), (716, 703, 733, 735), (713, 706, 727, 728), (741, 749, 743, 742), (741, 740, 748, 749), (738, 739, 747, 743, 749, 746), (736, 735, 743, 747), (732, 731, 740, 741), (752, 671, 751, 723), (687, 686, 694)])
me_base.use_remesh_preserve_volume = False
me_base.use_remesh_preserve_attributes = False
me_base.use_mirror_vertex_groups = False
me_base.update()
me_base_001 = bpy.data.meshes.new('Base.001')
me_base_001.from_pydata([(-72.96, -8.351, 36.17), (-72.96, -33.21, 36.17), (-72.96, -33.21, 42.96), (-72.96, -8.351, 42.96), (-7.727, -39.28, 4.698), (-12.84, -39.28, 4.698), (-12.84, -48.05, 4.698), (-7.727, -48.05, 4.698), (-54.75, -39.28, 4.698), (-65.77, -39.28, 4.698), (-65.77, -48.05, 4.698), (-54.75, -48.05, 4.698), (-72.96, -48.05, 36.17), (-72.96, -53.52, 36.17), (-72.96, -53.52, 42.96), (-72.96, -48.05, 42.96), (-65.77, -39.28, 36.17), (-65.77, -33.21, 36.17), (-65.77, -33.21, 42.96), (-65.77, -39.28, 42.96), (-65.77, -8.351, 36.17), (-65.77, -8.351, 42.96), (-54.75, -8.351, 4.698), (-65.77, -8.351, 4.698), (-65.77, -33.21, 4.698), (-54.75, -33.21, 4.698), (-7.727, -8.351, 4.698), (-12.84, -8.351, 4.698), (-12.84, -33.21, 4.698), (-7.727, -33.21, 4.698), (-44.23, -39.28, 4.698), (-44.23, -48.05, 4.698), (-65.77, -53.52, 36.17), (-54.75, -53.52, 36.17), (-54.75, -53.52, 42.96), (-65.77, -53.52, 42.96), (-18.02, -39.28, 4.698), (-23.19, -39.28, 4.698), (-23.19, -48.05, 4.698), (-18.02, -48.05, 4.698), (-18.02, -8.351, 4.698), (-23.19, -8.351, 4.698), (-23.19, -33.21, 4.698), (-18.02, -33.21, 4.698), (-44.23, -33.21, 4.698), (-18.02, -48.05, 36.17), (-23.19, -48.05, 36.17), (-23.19, -48.05, 42.96), (-18.02, -48.05, 42.96), (-18.02, -53.52, 36.17), (-12.84, -53.52, 36.17), (-12.84, -53.52, 42.96), (-18.02, -53.52, 42.96), (-28.45, -8.351, 4.698), (-28.45, -33.21, 4.698), (-69.81, -53.52, 36.17), (-69.81, -53.52, 42.96), (-65.77, -48.05, 3.423), (-65.77, -53.52, 3.423), (-69.81, -53.52, 3.423), (-69.81, -48.05, 3.423), (-54.75, -48.05, 3.423), (-54.75, -53.52, 3.423), (-7.727, -48.05, 3.423), (-7.727, -53.52, 3.423), (-12.84, -53.52, 3.423), (-12.84, -48.05, 3.423), (-7.727, -39.28, 3.423), (-12.84, -39.28, 3.423), (-54.75, -39.28, 3.423), (-65.77, -39.28, 3.423), (-69.81, -39.28, 3.423), (-72.96, -48.05, 3.423), (-72.96, -39.28, 3.423), (-69.81, -33.21, 3.423), (-72.96, -33.21, 3.423), (-72.96, -53.52, 3.423), (-65.77, -8.351, 3.423), (-65.77, -33.21, 3.423), (-69.81, -8.351, 3.423), (-54.75, -8.351, 3.423), (-54.75, -33.21, 3.423), (-7.727, -8.351, 3.423), (-7.727, -33.21, 3.423), (-12.84, -33.21, 3.423), (-12.84, -8.351, 3.423), (-44.23, -39.28, 3.423), (-44.23, -48.05, 3.423), (-44.23, -53.52, 3.423), (-18.02, -48.05, 3.423), (-18.02, -53.52, 3.423), (-23.19, -53.52, 3.423), (-23.19, -48.05, 3.423), (-18.02, -39.28, 3.423), (-23.19, -39.28, 3.423), (-18.02, -8.351, 3.423), (-18.02, -33.21, 3.423), (-23.19, -33.21, 3.423), (-23.19, -8.351, 3.423), (-44.23, -33.21, 3.423), (-72.96, -8.351, 3.423), (-28.45, -8.351, 3.423), (-28.45, -33.21, 3.423), (-7.727, -53.52, 4.698), (-12.84, -53.52, 4.698), (-72.96, -53.52, 4.698), (-72.96, -48.05, 4.698), (-72.96, -33.21, 4.698), (-72.96, -8.351, 4.698), (-69.81, -53.52, 4.698), (-72.96, -39.28, 4.698), (-18.02, -53.52, 4.698), (-23.19, -53.52, 4.698), (-65.77, -53.52, 4.698), (-44.23, -53.52, 4.698), (-54.75, -53.52, 4.698), (-65.77, -48.05, 42.96), (-69.81, -48.05, 42.96), (-54.75, -48.05, 42.96), (-7.727, -48.05, 42.96), (-12.84, -48.05, 42.96), (-7.727, -53.52, 42.96), (-69.81, -39.28, 42.96), (-72.96, -39.28, 42.96), (-69.81, -33.21, 42.96), (-69.81, -8.351, 42.96), (-44.23, -48.05, 42.96), (-44.23, -53.52, 42.96), (-23.19, -53.52, 42.96), (-7.727, -48.05, 36.17), (-12.84, -48.05, 36.17), (-54.75, -48.05, 36.17), (-65.77, -48.05, 36.17), (-72.96, -39.28, 36.17), (-28.45, -53.52, 36.17), (-23.19, -53.52, 36.17), (-28.45, -53.52, 42.96), (-44.23, -48.05, 36.17), (-28.45, -53.52, 4.698), (-23.19, -53.52, 11.11), (-28.45, -53.52, 11.11), (-72.96, -48.05, 11.11), (-72.96, -39.28, 11.11), (-72.96, -33.21, 11.11), (-69.81, -53.52, 11.11), (-72.96, -53.52, 11.11), (-72.96, -8.351, 11.11), (-65.77, -8.351, 11.11), (-65.77, -53.52, 11.11), (-12.84, -53.52, 11.11), (-18.02, -53.52, 11.11), (-54.75, -53.52, 11.11), (-54.75, -48.05, 11.11), (-44.23, -48.05, 11.11), (-65.77, -39.28, 11.11), (-65.77, -48.05, 11.11), (-12.84, -48.05, 11.11), (-7.727, -48.05, 11.11), (-23.19, -48.05, 11.11), (-18.02, -48.05, 11.11), (-65.77, -33.21, 11.11), (-2.612, -48.05, 4.698), (-2.612, -48.05, 11.11), (-2.612, -53.52, 4.698), (-2.612, -53.52, 11.11), (-7.727, -53.52, 11.11), (2.503, -53.52, 4.698), (-2.612, -48.05, 36.17), (-2.612, -48.05, 42.96), (-2.612, -53.52, 42.96), (-2.612, -53.52, 3.423), (2.503, -53.52, 3.423), (2.503, -8.351, 3.423), (-2.612, -8.351, 3.423), (2.503, -33.21, 3.423), (2.503, -39.28, 3.423), (-2.612, -39.28, 3.423), (-2.612, -33.21, 3.423), (2.503, -48.05, 3.423), (-2.612, -48.05, 3.423), (-2.612, -8.351, 4.698), (2.503, -8.351, 4.698), (2.503, -33.21, 4.698), (-2.612, -33.21, 4.698), (-2.612, -39.28, 4.698), (2.503, -39.28, 4.698), (-7.727, -53.52, 36.17), (-2.612, -53.52, 36.17), (-28.45, -48.05, 4.698), (-33.71, -48.05, 4.698), (-33.71, -48.05, 11.11), (-28.45, -48.05, 11.11), (-38.97, -48.05, 4.698), (-38.97, -48.05, 11.11), (-44.23, -53.52, 11.11), (-38.97, -53.52, 4.698), (-33.71, -53.52, 4.698), (-33.71, -53.52, 11.11), (-38.97, -53.52, 11.11), (-28.45, -48.05, 36.17), (-33.71, -48.05, 36.17), (-33.71, -48.05, 42.96), (-28.45, -48.05, 42.96), (-38.97, -48.05, 36.17), (-38.97, -48.05, 42.96), (-44.23, -53.52, 36.17), (-38.97, -53.52, 36.17), (-33.71, -53.52, 36.17), (-33.71, -53.52, 42.96), (-38.97, -53.52, 42.96), (-33.71, -53.52, 3.423), (-28.45, -53.52, 3.423), (-38.97, -53.52, 3.423), (-44.23, -8.351, 3.423), (-33.71, -8.351, 3.423), (-38.97, -8.351, 3.423), (-33.71, -33.21, 3.423), (-38.97, -33.21, 3.423), (-28.45, -39.28, 3.423), (-33.71, -39.28, 3.423), (-38.97, -39.28, 3.423), (-28.45, -48.05, 3.423), (-33.71, -48.05, 3.423), (-38.97, -48.05, 3.423), (-44.23, -8.351, 4.698), (-38.97, -8.351, 4.698), (-33.71, -8.351, 4.698), (-38.97, -33.21, 4.698), (-33.71, -33.21, 4.698), (-33.71, -39.28, 4.698), (-28.45, -39.28, 4.698), (-38.97, -39.28, 4.698), (-0.05431, -53.52, 4.698), (-0.05431, -53.52, 3.423), (-0.05431, -48.05, 3.423), (5.061, -53.52, 4.698), (-0.05431, -51.7, 4.698), (2.503, -51.7, 4.698), (-2.612, -53.52, 4.698), (-0.05431, -53.52, 4.698), (-2.612, -51.7, 4.698), (-0.05431, -51.7, 4.698), (-2.612, -48.05, 4.698), (-0.05431, -48.05, 4.698), (5.061, -53.52, 4.698), (-2.612, -53.52, 4.698), (-2.612, -51.7, 4.698), (-0.05431, -53.52, 4.698), (2.503, -53.52, 4.698), (-2.612, -49.87, 4.698), (-2.612, -48.05, 42.96), (-0.05431, -51.7, 42.96), (5.061, -53.52, 42.96), (-2.612, -53.52, 42.96), (-2.612, -51.7, 42.96), (2.503, -51.7, 42.96), (2.503, -53.52, 42.96), (-2.612, -49.87, 42.96), (2.503, -51.7, 42.96), (2.503, -53.52, 42.96), (5.061, -51.7, 42.96), (2.503, -49.87, 42.96), (5.061, -49.87, 42.96), (-0.05431, -53.52, 42.96), (2.503, -51.7, 4.698), (2.503, -53.52, 4.698), (5.061, -53.52, 4.698), (5.061, -51.7, 4.698), (2.503, -49.87, 4.698), (5.061, -49.87, 4.698), (2.503, -53.52, 4.698), (5.061, -53.52, 4.698), (2.503, -49.87, 4.698), (5.061, -49.87, 4.698), (-2.612, -39.28, 4.698), (-2.612, -48.05, 4.698), (2.503, -48.05, 4.698), (-2.612, -53.52, 42.96), (-2.612, -51.7, 42.96), (-0.05431, -53.52, 42.96), (-0.05431, -51.7, 42.96), (-2.612, -48.05, 42.96), (-0.05431, -48.05, 42.96), (-2.612, -51.7, 42.96), (2.503, -8.351, 4.698), (-72.96, -0.1677, 42.96), (2.503, -0.1677, 4.698), (-65.77, -0.1677, 42.96), (-65.77, -0.1677, 4.698), (-65.77, -0.1677, 11.11), (-72.96, -0.1677, 4.698), (-72.96, -0.1677, 11.11), (-72.96, 8.016, 36.17), (-72.96, 32.87, 36.17), (-72.96, 32.87, 42.96), (-72.96, 8.016, 42.96), (-7.727, 38.95, 4.698), (-12.84, 38.95, 4.698), (-12.84, 47.72, 4.698), (-7.727, 47.72, 4.698), (-54.75, 38.95, 4.698), (-65.77, 38.95, 4.698), (-65.77, 47.72, 4.698), (-54.75, 47.72, 4.698), (-72.96, 47.72, 36.17), (-72.96, 53.18, 36.17), (-72.96, 53.18, 42.96), (-72.96, 47.72, 42.96), (-65.77, 38.95, 36.17), (-65.77, 32.87, 36.17), (-65.77, 32.87, 42.96), (-65.77, 38.95, 42.96), (-65.77, 8.016, 36.17), (-65.77, 8.016, 42.96), (-54.75, 8.016, 4.698), (-65.77, 8.016, 4.698), (-65.77, 32.87, 4.698), (-54.75, 32.87, 4.698), (-7.727, 8.016, 4.698), (-12.84, 8.016, 4.698), (-12.84, 32.87, 4.698), (-7.727, 32.87, 4.698), (-44.23, 38.95, 4.698), (-44.23, 47.72, 4.698), (-65.77, 53.18, 36.17), (-54.75, 53.18, 36.17), (-54.75, 53.18, 42.96), (-65.77, 53.18, 42.96), (-18.02, 38.95, 4.698), (-23.19, 38.95, 4.698), (-23.19, 47.72, 4.698), (-18.02, 47.72, 4.698), (-18.02, 8.016, 4.698), (-23.19, 8.016, 4.698), (-23.19, 32.87, 4.698), (-18.02, 32.87, 4.698), (-44.23, 32.87, 4.698), (-18.02, 47.72, 36.17), (-23.19, 47.72, 36.17), (-23.19, 47.72, 42.96), (-18.02, 47.72, 42.96), (-18.02, 53.18, 36.17), (-12.84, 53.18, 36.17), (-12.84, 53.18, 42.96), (-18.02, 53.18, 42.96), (-28.45, 8.016, 4.698), (-28.45, 32.87, 4.698), (-69.81, 53.18, 36.17), (-69.81, 53.18, 42.96), (-65.77, 47.72, 3.423), (-65.77, 53.18, 3.423), (-69.81, 53.18, 3.423), (-69.81, 47.72, 3.423), (-54.75, 47.72, 3.423), (-54.75, 53.18, 3.423), (-7.727, 47.72, 3.423), (-7.727, 53.18, 3.423), (-12.84, 53.18, 3.423), (-12.84, 47.72, 3.423), (-7.727, 38.95, 3.423), (-12.84, 38.95, 3.423), (-54.75, 38.95, 3.423), (-65.77, 38.95, 3.423), (-69.81, 38.95, 3.423), (-72.96, 47.72, 3.423), (-72.96, 38.95, 3.423), (-69.81, 32.87, 3.423), (-72.96, 32.87, 3.423), (-72.96, 53.18, 3.423), (-65.77, 8.016, 3.423), (-65.77, 32.87, 3.423), (-69.81, 8.016, 3.423), (-54.75, 8.016, 3.423), (-54.75, 32.87, 3.423), (-7.727, 8.016, 3.423), (-7.727, 32.87, 3.423), (-12.84, 32.87, 3.423), (-12.84, 8.016, 3.423), (-44.23, 38.95, 3.423), (-44.23, 47.72, 3.423), (-44.23, 53.18, 3.423), (-18.02, 47.72, 3.423), (-18.02, 53.18, 3.423), (-23.19, 53.18, 3.423), (-23.19, 47.72, 3.423), (-18.02, 38.95, 3.423), (-23.19, 38.95, 3.423), (-18.02, 8.016, 3.423), (-18.02, 32.87, 3.423), (-23.19, 32.87, 3.423), (-23.19, 8.016, 3.423), (-44.23, 32.87, 3.423), (-72.96, 8.016, 3.423), (-28.45, 8.016, 3.423), (-28.45, 32.87, 3.423), (-7.727, 53.18, 4.698), (-12.84, 53.18, 4.698), (-72.96, 53.18, 4.698), (-72.96, 47.72, 4.698), (-72.96, 32.87, 4.698), (-72.96, 8.016, 4.698), (-69.81, 53.18, 4.698), (-72.96, 38.95, 4.698), (-18.02, 53.18, 4.698), (-23.19, 53.18, 4.698), (-65.77, 53.18, 4.698), (-44.23, 53.18, 4.698), (-54.75, 53.18, 4.698), (-65.77, 47.72, 42.96), (-69.81, 47.72, 42.96), (-54.75, 47.72, 42.96), (-7.727, 47.72, 42.96), (-12.84, 47.72, 42.96), (-7.727, 53.18, 42.96), (-69.81, 38.95, 42.96), (-72.96, 38.95, 42.96), (-69.81, 32.87, 42.96), (-69.81, 8.016, 42.96), (-44.23, 47.72, 42.96), (-44.23, 53.18, 42.96), (-23.19, 53.18, 42.96), (-7.727, 47.72, 36.17), (-12.84, 47.72, 36.17), (-54.75, 47.72, 36.17), (-65.77, 47.72, 36.17), (-72.96, 38.95, 36.17), (-28.45, 53.18, 36.17), (-23.19, 53.18, 36.17), (-28.45, 53.18, 42.96), (-44.23, 47.72, 36.17), (-28.45, 53.18, 4.698), (-23.19, 53.18, 11.11), (-28.45, 53.18, 11.11), (-72.96, 47.72, 11.11), (-72.96, 38.95, 11.11), (-72.96, 32.87, 11.11), (-69.81, 53.18, 11.11), (-72.96, 53.18, 11.11), (-72.96, 8.016, 11.11), (-65.77, 8.016, 11.11), (-65.77, 53.18, 11.11), (-12.84, 53.18, 11.11), (-18.02, 53.18, 11.11), (-54.75, 53.18, 11.11), (-54.75, 47.72, 11.11), (-44.23, 47.72, 11.11), (-65.77, 38.95, 11.11), (-65.77, 47.72, 11.11), (-12.84, 47.72, 11.11), (-7.727, 47.72, 11.11), (-23.19, 47.72, 11.11), (-18.02, 47.72, 11.11), (-65.77, 32.87, 11.11), (-2.612, 47.72, 4.698), (-2.612, 47.72, 11.11), (-2.612, 53.18, 4.698), (-2.612, 53.18, 11.11), (-7.727, 53.18, 11.11), (2.503, 53.18, 4.698), (-2.612, 47.72, 36.17), (-2.612, 47.72, 42.96), (-2.612, 53.18, 42.96), (-2.612, 53.18, 3.423), (2.503, 53.18, 3.423), (2.503, 8.016, 3.423), (-2.612, 8.016, 3.423), (2.503, 32.87, 3.423), (2.503, 38.95, 3.423), (-2.612, 38.95, 3.423), (-2.612, 32.87, 3.423), (2.503, 47.72, 3.423), (-2.612, 47.72, 3.423), (-2.612, 8.016, 4.698), (2.503, 8.016, 4.698), (2.503, 32.87, 4.698), (-2.612, 32.87, 4.698), (-2.612, 38.95, 4.698), (2.503, 38.95, 4.698), (-7.727, 53.18, 36.17), (-2.612, 53.18, 36.17), (-28.45, 47.72, 4.698), (-33.71, 47.72, 4.698), (-33.71, 47.72, 11.11), (-28.45, 47.72, 11.11), (-38.97, 47.72, 4.698), (-38.97, 47.72, 11.11), (-44.23, 53.18, 11.11), (-38.97, 53.18, 4.698), (-33.71, 53.18, 4.698), (-33.71, 53.18, 11.11), (-38.97, 53.18, 11.11), (-28.45, 47.72, 36.17), (-33.71, 47.72, 36.17), (-33.71, 47.72, 42.96), (-28.45, 47.72, 42.96), (-38.97, 47.72, 36.17), (-38.97, 47.72, 42.96), (-44.23, 53.18, 36.17), (-38.97, 53.18, 36.17), (-33.71, 53.18, 36.17), (-33.71, 53.18, 42.96), (-38.97, 53.18, 42.96), (-33.71, 53.18, 3.423), (-28.45, 53.18, 3.423), (-38.97, 53.18, 3.423), (-44.23, 8.016, 3.423), (-33.71, 8.016, 3.423), (-38.97, 8.016, 3.423), (-33.71, 32.87, 3.423), (-38.97, 32.87, 3.423), (-28.45, 38.95, 3.423), (-33.71, 38.95, 3.423), (-38.97, 38.95, 3.423), (-28.45, 47.72, 3.423), (-33.71, 47.72, 3.423), (-38.97, 47.72, 3.423), (-44.23, 8.016, 4.698), (-38.97, 8.016, 4.698), (-33.71, 8.016, 4.698), (-38.97, 32.87, 4.698), (-33.71, 32.87, 4.698), (-33.71, 38.95, 4.698), (-28.45, 38.95, 4.698), (-38.97, 38.95, 4.698), (-0.05431, 53.18, 4.698), (-0.05431, 53.18, 3.423), (-0.05431, 47.72, 3.423), (5.061, 53.18, 4.698), (-0.05431, 51.36, 4.698), (2.503, 51.36, 4.698), (-2.612, 53.18, 4.698), (-0.05431, 53.18, 4.698), (-2.612, 51.36, 4.698), (-0.05431, 51.36, 4.698), (-2.612, 47.72, 4.698), (-0.05431, 47.72, 4.698), (5.061, 53.18, 4.698), (-2.612, 53.18, 4.698), (-2.612, 51.36, 4.698), (-0.05431, 53.18, 4.698), (2.503, 53.18, 4.698), (-2.612, 49.54, 4.698), (-2.612, 47.72, 42.96), (-0.05431, 51.36, 42.96), (5.061, 53.18, 42.96), (-2.612, 53.18, 42.96), (-2.612, 51.36, 42.96), (2.503, 51.36, 42.96), (2.503, 53.18, 42.96), (-2.612, 49.54, 42.96), (2.503, 51.36, 42.96), (2.503, 53.18, 42.96), (5.061, 51.36, 42.96), (2.503, 49.54, 42.96), (5.061, 49.54, 42.96), (-0.05431, 53.18, 42.96), (2.503, 51.36, 4.698), (2.503, 53.18, 4.698), (5.061, 53.18, 4.698), (5.061, 51.36, 4.698), (2.503, 49.54, 4.698), (5.061, 49.54, 4.698), (2.503, 53.18, 4.698), (5.061, 53.18, 4.698), (2.503, 49.54, 4.698), (5.061, 49.54, 4.698), (-2.612, 38.95, 4.698), (-2.612, 47.72, 4.698), (2.503, 47.72, 4.698), (-2.612, 53.18, 42.96), (-2.612, 51.36, 42.96), (-0.05431, 53.18, 42.96), (-0.05431, 51.36, 42.96), (-2.612, 47.72, 42.96), (-0.05431, 47.72, 42.96), (-2.612, 51.36, 42.96), (2.503, 8.016, 4.698), (-72.96, -0.1677, 42.96), (2.503, -0.1677, 4.698), (-65.77, -0.1677, 42.96), (-65.77, -0.1677, 4.698), (-65.77, -0.1677, 11.11), (-72.96, -0.1677, 4.698), (-72.96, -0.1677, 11.11), (5.061, -53.52, 4.698), (5.061, -53.52, 3.423), (5.061, 53.18, 4.698), (5.061, 53.18, 3.423)], [(245, 246), (247, 248), (249, 242), (254, 246), (245, 253), (249, 257), (242, 250), (246, 249), (253, 254), (257, 250), (254, 257), (272, 273), (270, 272), (273, 271), (537, 538), (539, 540), (541, 534), (546, 538), (537, 545), (541, 549), (534, 542), (538, 541), (545, 546), (549, 542), (546, 549), (564, 565), (562, 564), (565, 563)], [(0, 1, 2), (2, 3, 0), (4, 5, 6), (6, 7, 4), (8, 9, 10), (10, 11, 8), (12, 13, 14), (14, 15, 12), (16, 17, 18), (18, 19, 16), (17, 20, 21), (21, 18, 17), (22, 23, 24), (24, 25, 22), (26, 27, 28), (28, 29, 26), (30, 8, 11), (11, 31, 30), (32, 33, 34), (34, 35, 32), (36, 37, 38), (38, 39, 36), (40, 41, 42), (42, 43, 40), (43, 42, 37), (37, 36, 43), (44, 25, 8), (8, 30, 44), (45, 46, 47), (47, 48, 45), (25, 24, 9), (9, 8, 25), (29, 28, 5), (5, 4, 29), (49, 50, 51), (51, 52, 49), (53, 54, 42), (42, 41, 53), (55, 32, 35), (35, 56, 55), (57, 58, 59), (59, 60, 57), (61, 62, 58), (58, 57, 61), (63, 64, 65), (65, 66, 63), (67, 63, 66), (66, 68, 67), (69, 61, 57), (57, 70, 69), (71, 60, 72), (72, 73, 71), (70, 57, 60), (60, 71, 70), (74, 71, 73), (73, 75, 74), (60, 59, 76), (76, 72, 60), (77, 78, 74), (74, 79, 77), (80, 81, 78), (78, 77, 80), (82, 83, 84), (84, 85, 82), (86, 87, 61), (61, 69, 86), (87, 88, 62), (62, 61, 87), (89, 90, 91), (91, 92, 89), (93, 89, 92), (92, 94, 93), (95, 96, 97), (97, 98, 95), (96, 93, 94), (94, 97, 96), (99, 86, 69), (69, 81, 99), (78, 70, 71), (71, 74, 78), (81, 69, 70), (70, 78, 81), (83, 67, 68), (68, 84, 83), (79, 74, 75), (75, 100, 79), (101, 98, 97), (97, 102, 101), (103, 104, 65), (65, 64, 103), (105, 106, 72), (72, 76, 105), (107, 108, 100), (100, 75, 107), (109, 105, 76), (76, 59, 109), (110, 107, 75), (75, 73, 110), (106, 110, 73), (73, 72, 106), (111, 112, 91), (91, 90, 111), (113, 109, 59), (59, 58, 113), (114, 115, 62), (62, 88, 114), (115, 113, 58), (58, 62, 115), (116, 117, 56), (56, 35, 116), (118, 116, 35), (35, 34, 118), (119, 120, 51), (51, 121, 119), (122, 123, 15), (15, 117, 122), (19, 122, 117), (117, 116, 19), (124, 2, 123), (123, 122, 124), (117, 15, 14), (14, 56, 117), (21, 125, 124), (124, 18, 21), (126, 118, 34), (34, 127, 126), (48, 47, 128), (128, 52, 48), (18, 124, 122), (122, 19, 18), (125, 3, 2), (2, 124, 125), (3, 125, 21, 287, 285), (129, 130, 120), (120, 119, 129), (13, 55, 56), (56, 14, 13), (131, 132, 116), (116, 118, 131), (1, 133, 123), (123, 2, 1), (132, 16, 19), (19, 116, 132), (133, 12, 15), (15, 123, 133), (134, 135, 128), (128, 136, 134), (137, 131, 118), (118, 126, 137), (138, 112, 139), (139, 140, 138), (110, 106, 141), (141, 142, 110), (107, 110, 142), (142, 143, 107), (105, 109, 144), (144, 145, 105), (109, 113, 148), (148, 144, 109), (111, 104, 149), (149, 150, 111), (113, 115, 151), (151, 148, 113), (106, 105, 145), (145, 141, 106), (108, 107, 143), (143, 146, 108), (146, 147, 23), (23, 108, 146), (31, 11, 152), (152, 153, 31), (10, 9, 154), (154, 155, 10), (11, 10, 155), (155, 152, 11), (7, 6, 156), (156, 157, 7), (39, 38, 158), (158, 159, 39), (24, 23, 147), (147, 160, 24), (9, 24, 160), (160, 154, 9), (103, 163, 164), (164, 165, 103), (174, 175, 176), (176, 177, 174), (172, 174, 177), (177, 173, 172), (175, 178, 234, 179), (179, 176, 175), (182, 183, 184), (184, 185, 182), (181, 180, 183), (183, 182, 181), (186, 187, 169), (169, 121, 186), (188, 189, 190), (190, 191, 188), (192, 31, 153), (153, 193, 192), (115, 114, 194), (194, 151, 115), (195, 196, 197), (197, 198, 195), (199, 200, 201), (201, 202, 199), (203, 137, 126), (126, 204, 203), (33, 205, 127), (127, 34, 33), (206, 207, 208), (208, 209, 206), (202, 201, 208), (208, 136, 202), (204, 126, 127), (127, 209, 204), (138, 196, 210), (210, 211, 138), (195, 114, 88), (88, 212, 195), (80, 213, 99), (99, 81, 80), (215, 214, 216), (216, 217, 215), (102, 218, 219), (219, 216, 102), (217, 220, 86), (86, 99, 217), (221, 211, 210), (210, 222, 221), (223, 212, 88), (88, 87, 223), (218, 221, 222), (222, 219, 218), (220, 223, 87), (87, 86, 220), (22, 25, 44), (44, 224, 22), (225, 227, 228), (228, 226, 225), (54, 228, 229), (229, 230, 54), (227, 44, 30), (30, 231, 227), (230, 229, 189), (189, 188, 230), (231, 30, 31), (31, 192, 231), (151, 194, 205), (205, 33, 151), (140, 139, 135), (135, 134, 140), (142, 141, 12), (12, 133, 142), (143, 142, 133), (133, 1, 143), (145, 144, 55), (55, 13, 145), (144, 148, 32), (32, 55, 144), (148, 151, 33), (33, 32, 148), (141, 145, 13), (13, 12, 141), (146, 143, 1), (1, 0, 146), (153, 152, 131), (131, 137, 153), (155, 154, 16), (16, 132, 155), (152, 155, 132), (132, 131, 152), (157, 156, 130), (130, 129, 157), (160, 147, 20), (20, 17, 160), (154, 160, 17), (17, 16, 154), (198, 197, 207), (207, 206, 198), (45, 159, 158), (158, 46, 45), (193, 153, 137), (137, 203, 193), (190, 193, 203), (203, 200, 190), (194, 198, 206), (206, 205, 194), (229, 231, 192), (192, 189, 229), (228, 227, 231), (231, 229, 228), (224, 44, 227), (227, 225, 224), (219, 222, 223), (223, 220, 219), (222, 210, 212), (212, 223, 222), (216, 219, 220), (220, 217, 216), (213, 215, 217), (217, 99, 213), (196, 195, 212), (212, 210, 196), (201, 204, 209), (209, 208, 201), (205, 206, 209), (209, 127, 205), (200, 203, 204), (204, 201, 200), (114, 195, 198), (198, 194, 114), (189, 192, 193), (193, 190, 189), (158, 191, 199), (199, 46, 158), (37, 230, 188), (188, 38, 37), (42, 54, 230), (230, 37, 42), (94, 92, 221), (221, 218, 94), (92, 91, 211), (211, 221, 92), (97, 94, 218), (218, 102, 97), (112, 138, 211), (211, 91, 112), (47, 202, 136), (136, 128, 47), (46, 199, 202), (202, 47, 46), (38, 188, 191), (191, 158, 38), (196, 138, 140), (140, 197, 196), (207, 134, 136), (136, 208, 207), (214, 101, 102), (102, 216, 214), (226, 228, 54), (54, 53, 226), (135, 139, 150), (150, 49, 135), (6, 39, 159), (159, 156, 6), (112, 111, 150), (150, 139, 112), (120, 48, 52), (52, 51, 120), (104, 111, 90), (90, 65, 104), (84, 68, 93), (93, 96, 84), (85, 84, 96), (96, 95, 85), (68, 66, 89), (89, 93, 68), (66, 65, 90), (90, 89, 66), (135, 49, 52), (52, 128, 135), (130, 45, 48), (48, 120, 130), (28, 43, 36), (36, 5, 28), (27, 40, 43), (43, 28, 27), (5, 36, 39), (39, 6, 5), (149, 165, 186), (186, 50, 149), (50, 186, 121), (121, 51, 50), (104, 103, 165), (165, 149, 104), (161, 7, 157), (157, 162, 161), (167, 129, 119), (119, 168, 167), (168, 119, 121), (121, 169, 168), (163, 103, 64), (64, 170, 163), (177, 176, 67), (67, 83, 177), (173, 177, 83), (83, 82, 173), (176, 179, 63), (63, 67, 176), (179, 170, 64), (64, 63, 179), (183, 29, 4), (4, 184, 183), (180, 26, 29), (29, 183, 180), (184, 4, 7), (7, 161, 184), (178, 171, 233, 234), (170, 233, 232, 163), (233, 171, 166, 232), (157, 165, 164), (164, 162, 157), (159, 150, 149), (149, 156, 159), (140, 191, 190), (190, 197, 140), (207, 197, 190), (190, 200, 207), (134, 207, 200), (200, 199, 134), (199, 191, 140), (140, 134, 199), (130, 156, 149), (149, 50, 130), (45, 130, 50), (50, 49, 45), (45, 49, 150), (150, 159, 45), (129, 186, 165), (165, 157, 129), (129, 167, 187), (187, 186, 129), (187, 167, 162), (162, 164, 187), (234, 233, 170, 179), (241, 243, 282, 280), (241, 239, 279, 280), (242, 246, 283, 281), (232, 166, 259, 263), (263, 259, 255, 251), (238, 239, 247, 245), (261, 258, 264, 268), (248, 244, 252, 256), (243, 241, 264, 272, 276), (237, 236, 251, 255), (264, 265, 266, 267, 269, 268), (258, 256, 265, 264), (262, 261, 268, 269), (252, 260, 267, 266), (282, 281, 283, 280), (260, 262, 269, 267), (235, 166, 270, 271), (276, 185, 274, 275), (258, 261, 262, 260, 252, 256), (278, 280, 279, 277), (240, 241, 280, 278), (166, 237, 255, 259), (238, 240, 278, 277), (243, 242, 281, 282), (246, 241, 280, 283), (239, 238, 277, 279), (236, 232, 263, 251), (286, 288, 23, 22, 224, 225, 226, 53, 41, 40, 27, 26, 180, 181), (289, 287, 21, 20, 147), (292, 293, 294), (294, 295, 292), (296, 297, 298), (298, 299, 296), (300, 301, 302), (302, 303, 300), (304, 305, 306), (306, 307, 304), (308, 309, 310), (310, 311, 308), (309, 312, 313), (313, 310, 309), (314, 315, 316), (316, 317, 314), (318, 319, 320), (320, 321, 318), (322, 300, 303), (303, 323, 322), (324, 325, 326), (326, 327, 324), (328, 329, 330), (330, 331, 328), (332, 333, 334), (334, 335, 332), (335, 334, 329), (329, 328, 335), (336, 317, 300), (300, 322, 336), (337, 338, 339), (339, 340, 337), (317, 316, 301), (301, 300, 317), (321, 320, 297), (297, 296, 321), (341, 342, 343), (343, 344, 341), (345, 346, 334), (334, 333, 345), (347, 324, 327), (327, 348, 347), (349, 350, 351), (351, 352, 349), (353, 354, 350), (350, 349, 353), (355, 356, 357), (357, 358, 355), (359, 355, 358), (358, 360, 359), (361, 353, 349), (349, 362, 361), (363, 352, 364), (364, 365, 363), (362, 349, 352), (352, 363, 362), (366, 363, 365), (365, 367, 366), (352, 351, 368), (368, 364, 352), (369, 370, 366), (366, 371, 369), (372, 373, 370), (370, 369, 372), (374, 375, 376), (376, 377, 374), (378, 379, 353), (353, 361, 378), (379, 380, 354), (354, 353, 379), (381, 382, 383), (383, 384, 381), (385, 381, 384), (384, 386, 385), (387, 388, 389), (389, 390, 387), (388, 385, 386), (386, 389, 388), (391, 378, 361), (361, 373, 391), (370, 362, 363), (363, 366, 370), (373, 361, 362), (362, 370, 373), (375, 359, 360), (360, 376, 375), (371, 366, 367), (367, 392, 371), (393, 390, 389), (389, 394, 393), (395, 396, 357), (357, 356, 395), (397, 398, 364), (364, 368, 397), (399, 400, 392), (392, 367, 399), (401, 397, 368), (368, 351, 401), (402, 399, 367), (367, 365, 402), (398, 402, 365), (365, 364, 398), (403, 404, 383), (383, 382, 403), (405, 401, 351), (351, 350, 405), (406, 407, 354), (354, 380, 406), (407, 405, 350), (350, 354, 407), (408, 409, 348), (348, 327, 408), (410, 408, 327), (327, 326, 410), (411, 412, 343), (343, 413, 411), (414, 415, 307), (307, 409, 414), (311, 414, 409), (409, 408, 311), (416, 294, 415), (415, 414, 416), (409, 307, 306), (306, 348, 409), (313, 417, 416), (416, 310, 313), (418, 410, 326), (326, 419, 418), (340, 339, 420), (420, 344, 340), (310, 416, 414), (414, 311, 310), (417, 295, 294), (294, 416, 417), (295, 417, 313, 579, 577), (421, 422, 412), (412, 411, 421), (305, 347, 348), (348, 306, 305), (423, 424, 408), (408, 410, 423), (293, 425, 415), (415, 294, 293), (424, 308, 311), (311, 408, 424), (425, 304, 307), (307, 415, 425), (426, 427, 420), (420, 428, 426), (429, 423, 410), (410, 418, 429), (430, 404, 431), (431, 432, 430), (402, 398, 433), (433, 434, 402), (399, 402, 434), (434, 435, 399), (397, 401, 436), (436, 437, 397), (401, 405, 440), (440, 436, 401), (403, 396, 441), (441, 442, 403), (405, 407, 443), (443, 440, 405), (398, 397, 437), (437, 433, 398), (400, 399, 435), (435, 438, 400), (438, 439, 315), (315, 400, 438), (323, 303, 444), (444, 445, 323), (302, 301, 446), (446, 447, 302), (303, 302, 447), (447, 444, 303), (299, 298, 448), (448, 449, 299), (331, 330, 450), (450, 451, 331), (316, 315, 439), (439, 452, 316), (301, 316, 452), (452, 446, 301), (395, 455, 456), (456, 457, 395), (466, 467, 468), (468, 469, 466), (464, 466, 469), (469, 465, 464), (467, 470, 526, 471), (471, 468, 467), (474, 475, 476), (476, 477, 474), (473, 472, 475), (475, 474, 473), (478, 479, 461), (461, 413, 478), (480, 481, 482), (482, 483, 480), (484, 323, 445), (445, 485, 484), (407, 406, 486), (486, 443, 407), (487, 488, 489), (489, 490, 487), (491, 492, 493), (493, 494, 491), (495, 429, 418), (418, 496, 495), (325, 497, 419), (419, 326, 325), (498, 499, 500), (500, 501, 498), (494, 493, 500), (500, 428, 494), (496, 418, 419), (419, 501, 496), (430, 488, 502), (502, 503, 430), (487, 406, 380), (380, 504, 487), (372, 505, 391), (391, 373, 372), (507, 506, 508), (508, 509, 507), (394, 510, 511), (511, 508, 394), (509, 512, 378), (378, 391, 509), (513, 503, 502), (502, 514, 513), (515, 504, 380), (380, 379, 515), (510, 513, 514), (514, 511, 510), (512, 515, 379), (379, 378, 512), (314, 317, 336), (336, 516, 314), (517, 519, 520), (520, 518, 517), (346, 520, 521), (521, 522, 346), (519, 336, 322), (322, 523, 519), (522, 521, 481), (481, 480, 522), (523, 322, 323), (323, 484, 523), (443, 486, 497), (497, 325, 443), (432, 431, 427), (427, 426, 432), (434, 433, 304), (304, 425, 434), (435, 434, 425), (425, 293, 435), (437, 436, 347), (347, 305, 437), (436, 440, 324), (324, 347, 436), (440, 443, 325), (325, 324, 440), (433, 437, 305), (305, 304, 433), (438, 435, 293), (293, 292, 438), (445, 444, 423), (423, 429, 445), (447, 446, 308), (308, 424, 447), (444, 447, 424), (424, 423, 444), (449, 448, 422), (422, 421, 449), (452, 439, 312), (312, 309, 452), (446, 452, 309), (309, 308, 446), (490, 489, 499), (499, 498, 490), (337, 451, 450), (450, 338, 337), (485, 445, 429), (429, 495, 485), (482, 485, 495), (495, 492, 482), (486, 490, 498), (498, 497, 486), (521, 523, 484), (484, 481, 521), (520, 519, 523), (523, 521, 520), (516, 336, 519), (519, 517, 516), (511, 514, 515), (515, 512, 511), (514, 502, 504), (504, 515, 514), (508, 511, 512), (512, 509, 508), (505, 507, 509), (509, 391, 505), (488, 487, 504), (504, 502, 488), (493, 496, 501), (501, 500, 493), (497, 498, 501), (501, 419, 497), (492, 495, 496), (496, 493, 492), (406, 487, 490), (490, 486, 406), (481, 484, 485), (485, 482, 481), (450, 483, 491), (491, 338, 450), (329, 522, 480), (480, 330, 329), (334, 346, 522), (522, 329, 334), (386, 384, 513), (513, 510, 386), (384, 383, 503), (503, 513, 384), (389, 386, 510), (510, 394, 389), (404, 430, 503), (503, 383, 404), (339, 494, 428), (428, 420, 339), (338, 491, 494), (494, 339, 338), (330, 480, 483), (483, 450, 330), (488, 430, 432), (432, 489, 488), (499, 426, 428), (428, 500, 499), (506, 393, 394), (394, 508, 506), (518, 520, 346), (346, 345, 518), (427, 431, 442), (442, 341, 427), (298, 331, 451), (451, 448, 298), (404, 403, 442), (442, 431, 404), (412, 340, 344), (344, 343, 412), (396, 403, 382), (382, 357, 396), (376, 360, 385), (385, 388, 376), (377, 376, 388), (388, 387, 377), (360, 358, 381), (381, 385, 360), (358, 357, 382), (382, 381, 358), (427, 341, 344), (344, 420, 427), (422, 337, 340), (340, 412, 422), (320, 335, 328), (328, 297, 320), (319, 332, 335), (335, 320, 319), (297, 328, 331), (331, 298, 297), (441, 457, 478), (478, 342, 441), (342, 478, 413), (413, 343, 342), (396, 395, 457), (457, 441, 396), (453, 299, 449), (449, 454, 453), (459, 421, 411), (411, 460, 459), (460, 411, 413), (413, 461, 460), (455, 395, 356), (356, 462, 455), (469, 468, 359), (359, 375, 469), (465, 469, 375), (375, 374, 465), (468, 471, 355), (355, 359, 468), (471, 462, 356), (356, 355, 471), (475, 321, 296), (296, 476, 475), (472, 318, 321), (321, 475, 472), (476, 296, 299), (299, 453, 476), (470, 463, 525, 526), (462, 525, 524, 455), (525, 463, 458, 524), (449, 457, 456), (456, 454, 449), (451, 442, 441), (441, 448, 451), (432, 483, 482), (482, 489, 432), (499, 489, 482), (482, 492, 499), (426, 499, 492), (492, 491, 426), (491, 483, 432), (432, 426, 491), (422, 448, 441), (441, 342, 422), (337, 422, 342), (342, 341, 337), (337, 341, 442), (442, 451, 337), (421, 478, 457), (457, 449, 421), (421, 459, 479), (479, 478, 421), (479, 459, 454), (454, 456, 479), (526, 525, 462, 471), (533, 535, 574, 572), (533, 531, 571, 572), (534, 538, 575, 573), (524, 458, 551, 555), (555, 551, 547, 543), (530, 531, 539, 537), (553, 550, 556, 560), (540, 536, 544, 548), (535, 533, 556, 564, 568), (529, 528, 543, 547), (556, 557, 558, 559, 561, 560), (550, 548, 557, 556), (554, 553, 560, 561), (544, 552, 559, 558), (574, 573, 575, 572), (552, 554, 561, 559), (527, 458, 562, 563), (568, 477, 566, 567), (550, 553, 554, 552, 544, 548), (570, 572, 571, 569), (532, 533, 572, 570), (458, 529, 547, 551), (530, 532, 570, 569), (535, 534, 573, 574), (538, 533, 572, 575), (531, 530, 569, 571), (528, 524, 555, 543), (578, 580, 315, 314, 516, 517, 518, 345, 333, 332, 319, 318, 472, 473), (581, 579, 313, 312, 439), (146, 3, 295, 438), (146, 438, 439, 147), (23, 315, 400, 108), (108, 400, 392, 100), (172, 100, 392, 464), (171, 270, 562, 463), (585, 587, 586, 584), (463, 562, 586, 587), (562, 270, 584, 586), (171, 463, 587, 585), (270, 171, 585, 584)])
me_base_001.use_remesh_preserve_volume = False
me_base_001.use_remesh_preserve_attributes = False
me_base_001.use_mirror_vertex_groups = False
me_base_001.update()

# ---- objects
ob_base = bpy.data.objects.new('Base', me_base)
ob_base_001 = bpy.data.objects.new('Base.001', me_base_001)

# ---- transforms, parenting, visibility, modifiers, constraints
ob_base.location = (0.0, 0.0, 0.0)
ob_base.lineart.crease_threshold = 0.0
ob_base_001.location = (0.0, 0.0, 0.0)
ob_base_001.lineart.crease_threshold = 0.0

# ---- collection membership
col_collection.objects.link(ob_base)
col_collection.objects.link(ob_base_001)

# ---- scene / render settings (as saved in the file)
scene.frame_start = 1; scene.frame_end = 250; scene.frame_set(1)
scene.render.engine = 'BLENDER_EEVEE_NEXT'
scene.cycles.use_denoising = False
scene.cycles.samples = 128
scene.cycles.sampling_pattern = 'TABULATED_SOBOL'
scene.cycles.use_adaptive_sampling = False
scene.cycles.use_light_tree = False
scene.view_settings.view_transform = 'Filmic'
bpy.context.view_layer.update()

# ---- added for rendering (the .blend has no active camera and no usable light): camera, sun
cam_auto = bpy.data.cameras.new('AutoCamera')
cam_auto.lens = 50.0
cam_auto.sensor_width = 36.0
cam_auto.clip_end = 5868.43
ob_auto_camera = bpy.data.objects.new('AutoCamera', cam_auto)
scene.collection.objects.link(ob_auto_camera)
ob_auto_camera.location = (334.329, -401.43, 290.701)
ob_auto_camera.rotation_euler = (1.09748, -7.21219e-08, 0.694738)
scene.camera = ob_auto_camera
light_auto_sun = bpy.data.lights.new('AutoSun', 'SUN')
light_auto_sun.energy = 3.0
light_auto_sun.angle = 0.0523599
ob_auto_sun = bpy.data.objects.new('AutoSun', light_auto_sun)
scene.collection.objects.link(ob_auto_sun)
ob_auto_sun.rotation_euler = (0.872665, 0.174533, 0.523599)
bpy.context.view_layer.update()

